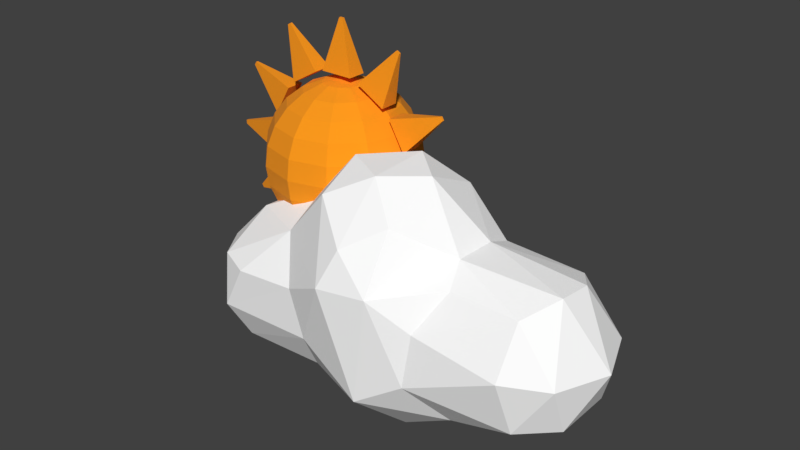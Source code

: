 # Source: cloud.blend  (saved by Blender 3.4.6; exported with 4.5.12 LTS)
import bpy
from mathutils import Matrix  # noqa: F401  (used for matrix-valued properties, if any)

bpy.ops.wm.read_factory_settings(use_empty=True)
scene = bpy.context.scene
scene.name = 'Scene'

# ---- collections
col_collection_1 = bpy.data.collections.new('Collection 1'); scene.collection.children.link(col_collection_1)

# ---- materials (node trees are filled in below, after node groups)
mat_lambert2sg = bpy.data.materials.new('lambert2SG')
mat_lambert2sg.use_transparent_shadow = False
mat_lambert2sg.diffuse_color = (1.0, 0.32, 0.0, 1.0)
mat_cloudmaterial = bpy.data.materials.new('CloudMaterial')
mat_cloudmaterial.alpha_threshold = 0.0
mat_cloudmaterial.use_transparent_shadow = False
mat_cloudmaterial.diffuse_color = (1.0, 1.0, 1.0, 1.0)
mat_cloudmaterial.roughness = 0.5

# ---- material node trees
mat_lambert2sg.use_nodes = True; mat_lambert2sg.node_tree.nodes.clear()
_N = mat_lambert2sg.node_tree.nodes; _L = mat_lambert2sg.node_tree.links
n0 = _N.new('ShaderNodeBsdfPrincipled'); n0.name = 'Principled BSDF'; n0.location = (10, 300)
n0.distribution = 'GGX'
n0.subsurface_method = 'RANDOM_WALK_SKIN'
n0.inputs[0].default_value = (1.0, 0.32, 0.0, 1.0)
n0.inputs[2].default_value = 0.9699
n0.inputs[27].default_value = (0.0, 0.0, 0.0, 1.0)
n0.inputs[28].default_value = 1.0
n1 = _N.new('ShaderNodeOutputMaterial'); n1.name = 'Material Output'; n1.location = (320, 270)
_L.new(n0.outputs[0], n1.inputs[0])
n1.is_active_output = True

# ---- world
world_world = bpy.data.worlds.new('World'); scene.world = world_world
world_world.color = (0.05088, 0.05088, 0.05088)
world_world.use_sun_shadow = False
world_world.sun_shadow_jitter_overblur = 0.0
world_world.cycles.sampling_method = 'MANUAL'

# ---- meshes
me_buffer_0_mesh_0 = bpy.data.meshes.new('buffer-0-mesh-0')
me_buffer_0_mesh_0.from_pydata([(-0.02554, 0.01422, 1.737), (-0.02554, -0.01422, 1.737), (0.02554, -0.01422, 1.737), (-0.02554, 0.01422, 1.737), (0.02554, -0.01422, 1.737), (0.02554, 0.01422, 1.737), (0.2189, -0.1219, 1.073), (-0.2189, -0.1219, 1.073), (-0.2189, 0.1219, 1.073), (0.2189, -0.1219, 1.073), (-0.2189, 0.1219, 1.073), (0.2189, 0.1219, 1.073), (-0.02554, -0.01422, 1.737), (-0.2189, -0.1219, 1.073), (0.2189, -0.1219, 1.073), (-0.02554, -0.01422, 1.737), (0.2189, -0.1219, 1.073), (0.02554, -0.01422, 1.737), (0.02554, -0.01422, 1.737), (0.2189, -0.1219, 1.073), (0.2189, 0.1219, 1.073), (0.02554, -0.01422, 1.737), (0.2189, 0.1219, 1.073), (0.02554, 0.01422, 1.737), (0.02554, 0.01422, 1.737), (0.2189, 0.1219, 1.073), (-0.2189, 0.1219, 1.073), (0.02554, 0.01422, 1.737), (-0.2189, 0.1219, 1.073), (-0.02554, 0.01422, 1.737), (-0.02554, 0.01422, 1.737), (-0.2189, 0.1219, 1.073), (-0.2189, -0.1219, 1.073), (-0.02554, 0.01422, 1.737), (-0.2189, -0.1219, 1.073), (-0.02554, -0.01422, 1.737), (0.433, 0.25, -0.866), (0.2241, 0.1294, -0.9659), (0.1294, 0.2241, -0.9659), (0.433, 0.25, -0.866), (0.1294, 0.2241, -0.9659), (0.25, 0.433, -0.866), (0.25, 0.433, -0.866), (0.1294, 0.2241, -0.9659), (0.0, 0.2588, -0.9659), (0.25, 0.433, -0.866), (0.0, 0.2588, -0.9659), (0.0, 0.5, -0.866), (0.0, 0.5, -0.866), (0.0, 0.2588, -0.9659), (-0.1294, 0.2241, -0.9659), (0.0, 0.5, -0.866), (-0.1294, 0.2241, -0.9659), (-0.25, 0.433, -0.866), (-0.25, 0.433, -0.866), (-0.1294, 0.2241, -0.9659), (-0.2241, 0.1294, -0.9659), (-0.25, 0.433, -0.866), (-0.2241, 0.1294, -0.9659), (-0.433, 0.25, -0.866), (-0.433, 0.25, -0.866), (-0.2241, 0.1294, -0.9659), (-0.2588, 0.0, -0.9659), (-0.433, 0.25, -0.866), (-0.2588, 0.0, -0.9659), (-0.5, 0.0, -0.866), (-0.5, 0.0, -0.866), (-0.2588, 0.0, -0.9659), (-0.2241, -0.1294, -0.9659), (-0.5, 0.0, -0.866), (-0.2241, -0.1294, -0.9659), (-0.433, -0.25, -0.866), (-0.433, -0.25, -0.866), (-0.2241, -0.1294, -0.9659), (-0.1294, -0.2241, -0.9659), (-0.433, -0.25, -0.866), (-0.1294, -0.2241, -0.9659), (-0.25, -0.433, -0.866), (-0.25, -0.433, -0.866), (-0.1294, -0.2241, -0.9659), (0.0, -0.2588, -0.9659), (-0.25, -0.433, -0.866), (0.0, -0.2588, -0.9659), (0.0, -0.5, -0.866), (0.0, -0.5, -0.866), (0.0, -0.2588, -0.9659), (0.1294, -0.2241, -0.9659), (0.0, -0.5, -0.866), (0.1294, -0.2241, -0.9659), (0.25, -0.433, -0.866), (0.25, -0.433, -0.866), (0.1294, -0.2241, -0.9659), (0.2241, -0.1294, -0.9659), (0.25, -0.433, -0.866), (0.2241, -0.1294, -0.9659), (0.433, -0.25, -0.866), (0.433, -0.25, -0.866), (0.2241, -0.1294, -0.9659), (0.2588, 0.0, -0.9659), (0.433, -0.25, -0.866), (0.2588, 0.0, -0.9659), (0.5, 0.0, -0.866), (0.5, 0.0, -0.866), (0.2588, 0.0, -0.9659), (0.2241, 0.1294, -0.9659), (0.5, 0.0, -0.866), (0.2241, 0.1294, -0.9659), (0.433, 0.25, -0.866), (0.6124, 0.3536, -0.7071), (0.433, 0.25, -0.866), (0.25, 0.433, -0.866), (0.6124, 0.3536, -0.7071), (0.25, 0.433, -0.866), (0.3536, 0.6124, -0.7071), (0.3536, 0.6124, -0.7071), (0.25, 0.433, -0.866), (0.0, 0.5, -0.866), (0.3536, 0.6124, -0.7071), (0.0, 0.5, -0.866), (0.0, 0.7071, -0.7071), (0.0, 0.7071, -0.7071), (0.0, 0.5, -0.866), (-0.25, 0.433, -0.866), (0.0, 0.7071, -0.7071), (-0.25, 0.433, -0.866), (-0.3536, 0.6124, -0.7071), (-0.3536, 0.6124, -0.7071), (-0.25, 0.433, -0.866), (-0.433, 0.25, -0.866), (-0.3536, 0.6124, -0.7071), (-0.433, 0.25, -0.866), (-0.6124, 0.3536, -0.7071), (-0.6124, 0.3536, -0.7071), (-0.433, 0.25, -0.866), (-0.5, 0.0, -0.866), (-0.6124, 0.3536, -0.7071), (-0.5, 0.0, -0.866), (-0.7071, 0.0, -0.7071), (-0.7071, 0.0, -0.7071), (-0.5, 0.0, -0.866), (-0.433, -0.25, -0.866), (-0.7071, 0.0, -0.7071), (-0.433, -0.25, -0.866), (-0.6124, -0.3536, -0.7071), (-0.6124, -0.3536, -0.7071), (-0.433, -0.25, -0.866), (-0.25, -0.433, -0.866), (-0.6124, -0.3536, -0.7071), (-0.25, -0.433, -0.866), (-0.3536, -0.6124, -0.7071), (-0.3536, -0.6124, -0.7071), (-0.25, -0.433, -0.866), (0.0, -0.5, -0.866), (-0.3536, -0.6124, -0.7071), (0.0, -0.5, -0.866), (0.0, -0.7071, -0.7071), (0.0, -0.7071, -0.7071), (0.0, -0.5, -0.866), (0.25, -0.433, -0.866), (0.0, -0.7071, -0.7071), (0.25, -0.433, -0.866), (0.3536, -0.6124, -0.7071), (0.3536, -0.6124, -0.7071), (0.25, -0.433, -0.866), (0.433, -0.25, -0.866), (0.3536, -0.6124, -0.7071), (0.433, -0.25, -0.866), (0.6124, -0.3536, -0.7071), (0.6124, -0.3536, -0.7071), (0.433, -0.25, -0.866), (0.5, 0.0, -0.866), (0.6124, -0.3536, -0.7071), (0.5, 0.0, -0.866), (0.7071, 0.0, -0.7071), (0.7071, 0.0, -0.7071), (0.5, 0.0, -0.866), (0.433, 0.25, -0.866), (0.7071, 0.0, -0.7071), (0.433, 0.25, -0.866), (0.6124, 0.3536, -0.7071), (0.75, 0.433, -0.5), (0.6124, 0.3536, -0.7071), (0.3536, 0.6124, -0.7071), (0.75, 0.433, -0.5), (0.3536, 0.6124, -0.7071), (0.433, 0.75, -0.5), (0.433, 0.75, -0.5), (0.3536, 0.6124, -0.7071), (0.0, 0.7071, -0.7071), (0.433, 0.75, -0.5), (0.0, 0.7071, -0.7071), (0.0, 0.866, -0.5), (0.0, 0.866, -0.5), (0.0, 0.7071, -0.7071), (-0.3536, 0.6124, -0.7071), (0.0, 0.866, -0.5), (-0.3536, 0.6124, -0.7071), (-0.433, 0.75, -0.5), (-0.433, 0.75, -0.5), (-0.3536, 0.6124, -0.7071), (-0.6124, 0.3536, -0.7071), (-0.433, 0.75, -0.5), (-0.6124, 0.3536, -0.7071), (-0.75, 0.433, -0.5), (-0.75, 0.433, -0.5), (-0.6124, 0.3536, -0.7071), (-0.7071, 0.0, -0.7071), (-0.75, 0.433, -0.5), (-0.7071, 0.0, -0.7071), (-0.866, 0.0, -0.5), (-0.866, 0.0, -0.5), (-0.7071, 0.0, -0.7071), (-0.6124, -0.3536, -0.7071), (-0.866, 0.0, -0.5), (-0.6124, -0.3536, -0.7071), (-0.75, -0.433, -0.5), (-0.75, -0.433, -0.5), (-0.6124, -0.3536, -0.7071), (-0.3536, -0.6124, -0.7071), (-0.75, -0.433, -0.5), (-0.3536, -0.6124, -0.7071), (-0.433, -0.75, -0.5), (-0.433, -0.75, -0.5), (-0.3536, -0.6124, -0.7071), (0.0, -0.7071, -0.7071), (-0.433, -0.75, -0.5), (0.0, -0.7071, -0.7071), (0.0, -0.866, -0.5), (0.0, -0.866, -0.5), (0.0, -0.7071, -0.7071), (0.3536, -0.6124, -0.7071), (0.0, -0.866, -0.5), (0.3536, -0.6124, -0.7071), (0.433, -0.75, -0.5), (0.433, -0.75, -0.5), (0.3536, -0.6124, -0.7071), (0.6124, -0.3536, -0.7071), (0.433, -0.75, -0.5), (0.6124, -0.3536, -0.7071), (0.75, -0.433, -0.5), (0.75, -0.433, -0.5), (0.6124, -0.3536, -0.7071), (0.7071, 0.0, -0.7071), (0.75, -0.433, -0.5), (0.7071, 0.0, -0.7071), (0.866, 0.0, -0.5), (0.866, 0.0, -0.5), (0.7071, 0.0, -0.7071), (0.6124, 0.3536, -0.7071), (0.866, 0.0, -0.5), (0.6124, 0.3536, -0.7071), (0.75, 0.433, -0.5), (0.8365, 0.483, -0.2588), (0.75, 0.433, -0.5), (0.433, 0.75, -0.5), (0.8365, 0.483, -0.2588), (0.433, 0.75, -0.5), (0.483, 0.8365, -0.2588), (0.483, 0.8365, -0.2588), (0.433, 0.75, -0.5), (0.0, 0.866, -0.5), (0.483, 0.8365, -0.2588), (0.0, 0.866, -0.5), (0.0, 0.9659, -0.2588), (0.0, 0.9659, -0.2588), (0.0, 0.866, -0.5), (-0.433, 0.75, -0.5), (0.0, 0.9659, -0.2588), (-0.433, 0.75, -0.5), (-0.483, 0.8365, -0.2588), (-0.483, 0.8365, -0.2588), (-0.433, 0.75, -0.5), (-0.75, 0.433, -0.5), (-0.483, 0.8365, -0.2588), (-0.75, 0.433, -0.5), (-0.8365, 0.483, -0.2588), (-0.8365, 0.483, -0.2588), (-0.75, 0.433, -0.5), (-0.866, 0.0, -0.5), (-0.8365, 0.483, -0.2588), (-0.866, 0.0, -0.5), (-0.9659, 0.0, -0.2588), (-0.9659, 0.0, -0.2588), (-0.866, 0.0, -0.5), (-0.75, -0.433, -0.5), (-0.9659, 0.0, -0.2588), (-0.75, -0.433, -0.5), (-0.8365, -0.483, -0.2588), (-0.8365, -0.483, -0.2588), (-0.75, -0.433, -0.5), (-0.433, -0.75, -0.5), (-0.8365, -0.483, -0.2588), (-0.433, -0.75, -0.5), (-0.483, -0.8365, -0.2588), (-0.483, -0.8365, -0.2588), (-0.433, -0.75, -0.5), (0.0, -0.866, -0.5), (-0.483, -0.8365, -0.2588), (0.0, -0.866, -0.5), (0.0, -0.9659, -0.2588), (0.0, -0.9659, -0.2588), (0.0, -0.866, -0.5), (0.433, -0.75, -0.5), (0.0, -0.9659, -0.2588), (0.433, -0.75, -0.5), (0.483, -0.8365, -0.2588), (0.483, -0.8365, -0.2588), (0.433, -0.75, -0.5), (0.75, -0.433, -0.5), (0.483, -0.8365, -0.2588), (0.75, -0.433, -0.5), (0.8365, -0.483, -0.2588), (0.8365, -0.483, -0.2588), (0.75, -0.433, -0.5), (0.866, 0.0, -0.5), (0.8365, -0.483, -0.2588), (0.866, 0.0, -0.5), (0.9659, 0.0, -0.2588), (0.9659, 0.0, -0.2588), (0.866, 0.0, -0.5), (0.75, 0.433, -0.5), (0.9659, 0.0, -0.2588), (0.75, 0.433, -0.5), (0.8365, 0.483, -0.2588), (0.866, 0.5, 0.0), (0.8365, 0.483, -0.2588), (0.483, 0.8365, -0.2588), (0.866, 0.5, 0.0), (0.483, 0.8365, -0.2588), (0.5, 0.866, 0.0), (0.5, 0.866, 0.0), (0.483, 0.8365, -0.2588), (0.0, 0.9659, -0.2588), (0.5, 0.866, 0.0), (0.0, 0.9659, -0.2588), (0.0, 1.0, 0.0), (0.0, 1.0, 0.0), (0.0, 0.9659, -0.2588), (-0.483, 0.8365, -0.2588), (0.0, 1.0, 0.0), (-0.483, 0.8365, -0.2588), (-0.5, 0.866, 0.0), (-0.5, 0.866, 0.0), (-0.483, 0.8365, -0.2588), (-0.8365, 0.483, -0.2588), (-0.5, 0.866, 0.0), (-0.8365, 0.483, -0.2588), (-0.866, 0.5, 0.0), (-0.866, 0.5, 0.0), (-0.8365, 0.483, -0.2588), (-0.9659, 0.0, -0.2588), (-0.866, 0.5, 0.0), (-0.9659, 0.0, -0.2588), (-1.0, 0.0, 0.0), (-1.0, 0.0, 0.0), (-0.9659, 0.0, -0.2588), (-0.8365, -0.483, -0.2588), (-1.0, 0.0, 0.0), (-0.8365, -0.483, -0.2588), (-0.866, -0.5, 0.0), (-0.866, -0.5, 0.0), (-0.8365, -0.483, -0.2588), (-0.483, -0.8365, -0.2588), (-0.866, -0.5, 0.0), (-0.483, -0.8365, -0.2588), (-0.5, -0.866, 0.0), (-0.5, -0.866, 0.0), (-0.483, -0.8365, -0.2588), (0.0, -0.9659, -0.2588), (-0.5, -0.866, 0.0), (0.0, -0.9659, -0.2588), (0.0, -1.0, 0.0), (0.0, -1.0, 0.0), (0.0, -0.9659, -0.2588), (0.483, -0.8365, -0.2588), (0.0, -1.0, 0.0), (0.483, -0.8365, -0.2588), (0.5, -0.866, 0.0), (0.5, -0.866, 0.0), (0.483, -0.8365, -0.2588), (0.8365, -0.483, -0.2588), (0.5, -0.866, 0.0), (0.8365, -0.483, -0.2588), (0.866, -0.5, 0.0), (0.866, -0.5, 0.0), (0.8365, -0.483, -0.2588), (0.9659, 0.0, -0.2588), (0.866, -0.5, 0.0), (0.9659, 0.0, -0.2588), (1.0, 0.0, 0.0), (1.0, 0.0, 0.0), (0.9659, 0.0, -0.2588), (0.8365, 0.483, -0.2588), (1.0, 0.0, 0.0), (0.8365, 0.483, -0.2588), (0.866, 0.5, 0.0), (0.8365, 0.483, 0.2588), (0.866, 0.5, 0.0), (0.5, 0.866, 0.0), (0.8365, 0.483, 0.2588), (0.5, 0.866, 0.0), (0.483, 0.8365, 0.2588), (0.483, 0.8365, 0.2588), (0.5, 0.866, 0.0), (0.0, 1.0, 0.0), (0.483, 0.8365, 0.2588), (0.0, 1.0, 0.0), (0.0, 0.9659, 0.2588), (0.0, 0.9659, 0.2588), (0.0, 1.0, 0.0), (-0.5, 0.866, 0.0), (0.0, 0.9659, 0.2588), (-0.5, 0.866, 0.0), (-0.483, 0.8365, 0.2588), (-0.483, 0.8365, 0.2588), (-0.5, 0.866, 0.0), (-0.866, 0.5, 0.0), (-0.483, 0.8365, 0.2588), (-0.866, 0.5, 0.0), (-0.8365, 0.483, 0.2588), (-0.8365, 0.483, 0.2588), (-0.866, 0.5, 0.0), (-1.0, 0.0, 0.0), (-0.8365, 0.483, 0.2588), (-1.0, 0.0, 0.0), (-0.9659, 0.0, 0.2588), (-0.9659, 0.0, 0.2588), (-1.0, 0.0, 0.0), (-0.866, -0.5, 0.0), (-0.9659, 0.0, 0.2588), (-0.866, -0.5, 0.0), (-0.8365, -0.483, 0.2588), (-0.8365, -0.483, 0.2588), (-0.866, -0.5, 0.0), (-0.5, -0.866, 0.0), (-0.8365, -0.483, 0.2588), (-0.5, -0.866, 0.0), (-0.483, -0.8365, 0.2588), (-0.483, -0.8365, 0.2588), (-0.5, -0.866, 0.0), (0.0, -1.0, 0.0), (-0.483, -0.8365, 0.2588), (0.0, -1.0, 0.0), (0.0, -0.9659, 0.2588), (0.0, -0.9659, 0.2588), (0.0, -1.0, 0.0), (0.5, -0.866, 0.0), (0.0, -0.9659, 0.2588), (0.5, -0.866, 0.0), (0.483, -0.8365, 0.2588), (0.483, -0.8365, 0.2588), (0.5, -0.866, 0.0), (0.866, -0.5, 0.0), (0.483, -0.8365, 0.2588), (0.866, -0.5, 0.0), (0.8365, -0.483, 0.2588), (0.8365, -0.483, 0.2588), (0.866, -0.5, 0.0), (1.0, 0.0, 0.0), (0.8365, -0.483, 0.2588), (1.0, 0.0, 0.0), (0.9659, 0.0, 0.2588), (0.9659, 0.0, 0.2588), (1.0, 0.0, 0.0), (0.866, 0.5, 0.0), (0.9659, 0.0, 0.2588), (0.866, 0.5, 0.0), (0.8365, 0.483, 0.2588), (0.75, 0.433, 0.5), (0.8365, 0.483, 0.2588), (0.483, 0.8365, 0.2588), (0.75, 0.433, 0.5), (0.483, 0.8365, 0.2588), (0.433, 0.75, 0.5), (0.433, 0.75, 0.5), (0.483, 0.8365, 0.2588), (0.0, 0.9659, 0.2588), (0.433, 0.75, 0.5), (0.0, 0.9659, 0.2588), (0.0, 0.866, 0.5), (0.0, 0.866, 0.5), (0.0, 0.9659, 0.2588), (-0.483, 0.8365, 0.2588), (0.0, 0.866, 0.5), (-0.483, 0.8365, 0.2588), (-0.433, 0.75, 0.5), (-0.433, 0.75, 0.5), (-0.483, 0.8365, 0.2588), (-0.8365, 0.483, 0.2588), (-0.433, 0.75, 0.5), (-0.8365, 0.483, 0.2588), (-0.75, 0.433, 0.5), (-0.75, 0.433, 0.5), (-0.8365, 0.483, 0.2588), (-0.9659, 0.0, 0.2588), (-0.75, 0.433, 0.5), (-0.9659, 0.0, 0.2588), (-0.866, 0.0, 0.5), (-0.866, 0.0, 0.5), (-0.9659, 0.0, 0.2588), (-0.8365, -0.483, 0.2588), (-0.866, 0.0, 0.5), (-0.8365, -0.483, 0.2588), (-0.75, -0.433, 0.5), (-0.75, -0.433, 0.5), (-0.8365, -0.483, 0.2588), (-0.483, -0.8365, 0.2588), (-0.75, -0.433, 0.5), (-0.483, -0.8365, 0.2588), (-0.433, -0.75, 0.5), (-0.433, -0.75, 0.5), (-0.483, -0.8365, 0.2588), (0.0, -0.9659, 0.2588), (-0.433, -0.75, 0.5), (0.0, -0.9659, 0.2588), (0.0, -0.866, 0.5), (0.0, -0.866, 0.5), (0.0, -0.9659, 0.2588), (0.483, -0.8365, 0.2588), (0.0, -0.866, 0.5), (0.483, -0.8365, 0.2588), (0.433, -0.75, 0.5), (0.433, -0.75, 0.5), (0.483, -0.8365, 0.2588), (0.8365, -0.483, 0.2588), (0.433, -0.75, 0.5), (0.8365, -0.483, 0.2588), (0.75, -0.433, 0.5), (0.75, -0.433, 0.5), (0.8365, -0.483, 0.2588), (0.9659, 0.0, 0.2588), (0.75, -0.433, 0.5), (0.9659, 0.0, 0.2588), (0.866, 0.0, 0.5), (0.866, 0.0, 0.5), (0.9659, 0.0, 0.2588), (0.8365, 0.483, 0.2588), (0.866, 0.0, 0.5), (0.8365, 0.483, 0.2588), (0.75, 0.433, 0.5), (0.6124, 0.3536, 0.7071), (0.75, 0.433, 0.5), (0.433, 0.75, 0.5), (0.6124, 0.3536, 0.7071), (0.433, 0.75, 0.5), (0.3536, 0.6124, 0.7071), (0.3536, 0.6124, 0.7071), (0.433, 0.75, 0.5), (0.0, 0.866, 0.5), (0.3536, 0.6124, 0.7071), (0.0, 0.866, 0.5), (0.0, 0.7071, 0.7071), (0.0, 0.7071, 0.7071), (0.0, 0.866, 0.5), (-0.433, 0.75, 0.5), (0.0, 0.7071, 0.7071), (-0.433, 0.75, 0.5), (-0.3536, 0.6124, 0.7071), (-0.3536, 0.6124, 0.7071), (-0.433, 0.75, 0.5), (-0.75, 0.433, 0.5), (-0.3536, 0.6124, 0.7071), (-0.75, 0.433, 0.5), (-0.6124, 0.3536, 0.7071), (-0.6124, 0.3536, 0.7071), (-0.75, 0.433, 0.5), (-0.866, 0.0, 0.5), (-0.6124, 0.3536, 0.7071), (-0.866, 0.0, 0.5), (-0.7071, 0.0, 0.7071), (-0.7071, 0.0, 0.7071), (-0.866, 0.0, 0.5), (-0.75, -0.433, 0.5), (-0.7071, 0.0, 0.7071), (-0.75, -0.433, 0.5), (-0.6124, -0.3536, 0.7071), (-0.6124, -0.3536, 0.7071), (-0.75, -0.433, 0.5), (-0.433, -0.75, 0.5), (-0.6124, -0.3536, 0.7071), (-0.433, -0.75, 0.5), (-0.3536, -0.6124, 0.7071), (-0.3536, -0.6124, 0.7071), (-0.433, -0.75, 0.5), (0.0, -0.866, 0.5), (-0.3536, -0.6124, 0.7071), (0.0, -0.866, 0.5), (0.0, -0.7071, 0.7071), (0.0, -0.7071, 0.7071), (0.0, -0.866, 0.5), (0.433, -0.75, 0.5), (0.0, -0.7071, 0.7071), (0.433, -0.75, 0.5), (0.3536, -0.6124, 0.7071), (0.3536, -0.6124, 0.7071), (0.433, -0.75, 0.5), (0.75, -0.433, 0.5), (0.3536, -0.6124, 0.7071), (0.75, -0.433, 0.5), (0.6124, -0.3536, 0.7071), (0.6124, -0.3536, 0.7071), (0.75, -0.433, 0.5), (0.866, 0.0, 0.5), (0.6124, -0.3536, 0.7071), (0.866, 0.0, 0.5), (0.7071, 0.0, 0.7071), (0.7071, 0.0, 0.7071), (0.866, 0.0, 0.5), (0.75, 0.433, 0.5), (0.7071, 0.0, 0.7071), (0.75, 0.433, 0.5), (0.6124, 0.3536, 0.7071), (0.433, 0.25, 0.866), (0.6124, 0.3536, 0.7071), (0.3536, 0.6124, 0.7071), (0.433, 0.25, 0.866), (0.3536, 0.6124, 0.7071), (0.25, 0.433, 0.866), (0.25, 0.433, 0.866), (0.3536, 0.6124, 0.7071), (0.0, 0.7071, 0.7071), (0.25, 0.433, 0.866), (0.0, 0.7071, 0.7071), (0.0, 0.5, 0.866), (0.0, 0.5, 0.866), (0.0, 0.7071, 0.7071), (-0.3536, 0.6124, 0.7071), (0.0, 0.5, 0.866), (-0.3536, 0.6124, 0.7071), (-0.25, 0.433, 0.866), (-0.25, 0.433, 0.866), (-0.3536, 0.6124, 0.7071), (-0.6124, 0.3536, 0.7071), (-0.25, 0.433, 0.866), (-0.6124, 0.3536, 0.7071), (-0.433, 0.25, 0.866), (-0.433, 0.25, 0.866), (-0.6124, 0.3536, 0.7071), (-0.7071, 0.0, 0.7071), (-0.433, 0.25, 0.866), (-0.7071, 0.0, 0.7071), (-0.5, 0.0, 0.866), (-0.5, 0.0, 0.866), (-0.7071, 0.0, 0.7071), (-0.6124, -0.3536, 0.7071), (-0.5, 0.0, 0.866), (-0.6124, -0.3536, 0.7071), (-0.433, -0.25, 0.866), (-0.433, -0.25, 0.866), (-0.6124, -0.3536, 0.7071), (-0.3536, -0.6124, 0.7071), (-0.433, -0.25, 0.866), (-0.3536, -0.6124, 0.7071), (-0.25, -0.433, 0.866), (-0.25, -0.433, 0.866), (-0.3536, -0.6124, 0.7071), (0.0, -0.7071, 0.7071), (-0.25, -0.433, 0.866), (0.0, -0.7071, 0.7071), (0.0, -0.5, 0.866), (0.0, -0.5, 0.866), (0.0, -0.7071, 0.7071), (0.3536, -0.6124, 0.7071), (0.0, -0.5, 0.866), (0.3536, -0.6124, 0.7071), (0.25, -0.433, 0.866), (0.25, -0.433, 0.866), (0.3536, -0.6124, 0.7071), (0.6124, -0.3536, 0.7071), (0.25, -0.433, 0.866), (0.6124, -0.3536, 0.7071), (0.433, -0.25, 0.866), (0.433, -0.25, 0.866), (0.6124, -0.3536, 0.7071), (0.7071, 0.0, 0.7071), (0.433, -0.25, 0.866), (0.7071, 0.0, 0.7071), (0.5, 0.0, 0.866), (0.5, 0.0, 0.866), (0.7071, 0.0, 0.7071), (0.6124, 0.3536, 0.7071), (0.5, 0.0, 0.866), (0.6124, 0.3536, 0.7071), (0.433, 0.25, 0.866), (0.2241, 0.1294, 0.9659), (0.433, 0.25, 0.866), (0.25, 0.433, 0.866), (0.2241, 0.1294, 0.9659), (0.25, 0.433, 0.866), (0.1294, 0.2241, 0.9659), (0.1294, 0.2241, 0.9659), (0.25, 0.433, 0.866), (0.0, 0.5, 0.866), (0.1294, 0.2241, 0.9659), (0.0, 0.5, 0.866), (0.0, 0.2588, 0.9659), (0.0, 0.2588, 0.9659), (0.0, 0.5, 0.866), (-0.25, 0.433, 0.866), (0.0, 0.2588, 0.9659), (-0.25, 0.433, 0.866), (-0.1294, 0.2241, 0.9659), (-0.1294, 0.2241, 0.9659), (-0.25, 0.433, 0.866), (-0.433, 0.25, 0.866), (-0.1294, 0.2241, 0.9659), (-0.433, 0.25, 0.866), (-0.2241, 0.1294, 0.9659), (-0.2241, 0.1294, 0.9659), (-0.433, 0.25, 0.866), (-0.5, 0.0, 0.866), (-0.2241, 0.1294, 0.9659), (-0.5, 0.0, 0.866), (-0.2588, 0.0, 0.9659), (-0.2588, 0.0, 0.9659), (-0.5, 0.0, 0.866), (-0.433, -0.25, 0.866), (-0.2588, 0.0, 0.9659), (-0.433, -0.25, 0.866), (-0.2241, -0.1294, 0.9659), (-0.2241, -0.1294, 0.9659), (-0.433, -0.25, 0.866), (-0.25, -0.433, 0.866), (-0.2241, -0.1294, 0.9659), (-0.25, -0.433, 0.866), (-0.1294, -0.2241, 0.9659), (-0.1294, -0.2241, 0.9659), (-0.25, -0.433, 0.866), (0.0, -0.5, 0.866), (-0.1294, -0.2241, 0.9659), (0.0, -0.5, 0.866), (0.0, -0.2588, 0.9659), (0.0, -0.2588, 0.9659), (0.0, -0.5, 0.866), (0.25, -0.433, 0.866), (0.0, -0.2588, 0.9659), (0.25, -0.433, 0.866), (0.1294, -0.2241, 0.9659), (0.1294, -0.2241, 0.9659), (0.25, -0.433, 0.866), (0.433, -0.25, 0.866), (0.1294, -0.2241, 0.9659), (0.433, -0.25, 0.866), (0.2241, -0.1294, 0.9659), (0.2241, -0.1294, 0.9659), (0.433, -0.25, 0.866), (0.5, 0.0, 0.866), (0.2241, -0.1294, 0.9659), (0.5, 0.0, 0.866), (0.2588, 0.0, 0.9659), (0.2588, 0.0, 0.9659), (0.5, 0.0, 0.866), (0.433, 0.25, 0.866), (0.2588, 0.0, 0.9659), (0.433, 0.25, 0.866), (0.2241, 0.1294, 0.9659), (0.1294, 0.2241, -0.9659), (0.2241, 0.1294, -0.9659), (0.0, 0.0, -1.0), (0.0, 0.2588, -0.9659), (0.1294, 0.2241, -0.9659), (0.0, 0.0, -1.0), (-0.1294, 0.2241, -0.9659), (0.0, 0.2588, -0.9659), (0.0, 0.0, -1.0), (-0.2241, 0.1294, -0.9659), (-0.1294, 0.2241, -0.9659), (0.0, 0.0, -1.0), (-0.2588, 0.0, -0.9659), (-0.2241, 0.1294, -0.9659), (0.0, 0.0, -1.0), (-0.2241, -0.1294, -0.9659), (-0.2588, 0.0, -0.9659), (0.0, 0.0, -1.0), (-0.1294, -0.2241, -0.9659), (-0.2241, -0.1294, -0.9659), (0.0, 0.0, -1.0), (0.0, -0.2588, -0.9659), (-0.1294, -0.2241, -0.9659), (0.0, 0.0, -1.0), (0.1294, -0.2241, -0.9659), (0.0, -0.2588, -0.9659), (0.0, 0.0, -1.0), (0.2241, -0.1294, -0.9659), (0.1294, -0.2241, -0.9659), (0.0, 0.0, -1.0), (0.2588, 0.0, -0.9659), (0.2241, -0.1294, -0.9659), (0.0, 0.0, -1.0), (0.2241, 0.1294, -0.9659), (0.2588, 0.0, -0.9659), (0.0, 0.0, -1.0), (0.2241, 0.1294, 0.9659), (0.1294, 0.2241, 0.9659), (0.0, 0.0, 1.0), (0.1294, 0.2241, 0.9659), (0.0, 0.2588, 0.9659), (0.0, 0.0, 1.0), (0.0, 0.2588, 0.9659), (-0.1294, 0.2241, 0.9659), (0.0, 0.0, 1.0), (-0.1294, 0.2241, 0.9659), (-0.2241, 0.1294, 0.9659), (0.0, 0.0, 1.0), (-0.2241, 0.1294, 0.9659), (-0.2588, 0.0, 0.9659), (0.0, 0.0, 1.0), (-0.2588, 0.0, 0.9659), (-0.2241, -0.1294, 0.9659), (0.0, 0.0, 1.0), (-0.2241, -0.1294, 0.9659), (-0.1294, -0.2241, 0.9659), (0.0, 0.0, 1.0), (-0.1294, -0.2241, 0.9659), (0.0, -0.2588, 0.9659), (0.0, 0.0, 1.0), (0.0, -0.2588, 0.9659), (0.1294, -0.2241, 0.9659), (0.0, 0.0, 1.0), (0.1294, -0.2241, 0.9659), (0.2241, -0.1294, 0.9659), (0.0, 0.0, 1.0), (0.2241, -0.1294, 0.9659), (0.2588, 0.0, 0.9659), (0.0, 0.0, 1.0), (0.2588, 0.0, 0.9659), (0.2241, 0.1294, 0.9659), (0.0, 0.0, 1.0), (-0.8795, 0.01422, 1.485), (-0.8795, -0.01422, 1.485), (-0.8353, -0.01422, 1.511), (-0.8795, 0.01422, 1.485), (-0.8353, -0.01422, 1.511), (-0.8353, 0.01422, 1.511), (-0.3357, -0.1219, 1.032), (-0.7149, -0.1219, 0.8133), (-0.7149, 0.1219, 0.8133), (-0.3357, -0.1219, 1.032), (-0.7149, 0.1219, 0.8133), (-0.3357, 0.1219, 1.032), (-0.8795, -0.01422, 1.485), (-0.7149, -0.1219, 0.8133), (-0.3357, -0.1219, 1.032), (-0.8795, -0.01422, 1.485), (-0.3357, -0.1219, 1.032), (-0.8353, -0.01422, 1.511), (-0.8353, -0.01422, 1.511), (-0.3357, -0.1219, 1.032), (-0.3357, 0.1219, 1.032), (-0.8353, -0.01422, 1.511), (-0.3357, 0.1219, 1.032), (-0.8353, 0.01422, 1.511), (-0.8353, 0.01422, 1.511), (-0.3357, 0.1219, 1.032), (-0.7149, 0.1219, 0.8133), (-0.8353, 0.01422, 1.511), (-0.7149, 0.1219, 0.8133), (-0.8795, 0.01422, 1.485), (-0.8795, 0.01422, 1.485), (-0.7149, 0.1219, 0.8133), (-0.7149, -0.1219, 0.8133), (-0.8795, 0.01422, 1.485), (-0.7149, -0.1219, 0.8133), (-0.8795, -0.01422, 1.485), (1.485, -0.01422, 0.8795), (1.511, -0.01422, 0.8353), (1.511, 0.01422, 0.8353), (1.485, -0.01422, 0.8795), (1.511, 0.01422, 0.8353), (1.485, 0.01422, 0.8795), (1.032, 0.1219, 0.3357), (1.032, -0.1219, 0.3357), (0.8133, -0.1219, 0.7149), (1.032, 0.1219, 0.3357), (0.8133, -0.1219, 0.7149), (0.8133, 0.1219, 0.7149), (0.8133, -0.1219, 0.7149), (1.032, -0.1219, 0.3357), (1.511, -0.01422, 0.8353), (0.8133, -0.1219, 0.7149), (1.511, -0.01422, 0.8353), (1.485, -0.01422, 0.8795), (0.8133, 0.1219, 0.7149), (0.8133, -0.1219, 0.7149), (1.485, -0.01422, 0.8795), (0.8133, 0.1219, 0.7149), (1.485, -0.01422, 0.8795), (1.485, 0.01422, 0.8795), (1.032, 0.1219, 0.3357), (0.8133, 0.1219, 0.7149), (1.485, 0.01422, 0.8795), (1.032, 0.1219, 0.3357), (1.485, 0.01422, 0.8795), (1.511, 0.01422, 0.8353), (1.032, -0.1219, 0.3357), (1.032, 0.1219, 0.3357), (1.511, 0.01422, 0.8353), (1.032, -0.1219, 0.3357), (1.511, 0.01422, 0.8353), (1.511, -0.01422, 0.8353), (1.737, -0.01422, 0.02554), (1.737, -0.01422, -0.02554), (1.737, 0.01422, -0.02554), (1.737, -0.01422, 0.02554), (1.737, 0.01422, -0.02554), (1.737, 0.01422, 0.02554), (1.073, 0.1219, -0.2189), (1.073, -0.1219, -0.2189), (1.073, -0.1219, 0.2189), (1.073, 0.1219, -0.2189), (1.073, -0.1219, 0.2189), (1.073, 0.1219, 0.2189), (1.073, -0.1219, 0.2189), (1.073, -0.1219, -0.2189), (1.737, -0.01422, -0.02554), (1.073, -0.1219, 0.2189), (1.737, -0.01422, -0.02554), (1.737, -0.01422, 0.02554), (1.073, 0.1219, 0.2189), (1.073, -0.1219, 0.2189), (1.737, -0.01422, 0.02554), (1.073, 0.1219, 0.2189), (1.737, -0.01422, 0.02554), (1.737, 0.01422, 0.02554), (1.073, 0.1219, -0.2189), (1.073, 0.1219, 0.2189), (1.737, 0.01422, 0.02554), (1.073, 0.1219, -0.2189), (1.737, 0.01422, 0.02554), (1.737, 0.01422, -0.02554), (1.073, -0.1219, -0.2189), (1.073, 0.1219, -0.2189), (1.737, 0.01422, -0.02554), (1.073, -0.1219, -0.2189), (1.737, 0.01422, -0.02554), (1.737, -0.01422, -0.02554), (1.511, -0.01422, -0.8353), (1.485, -0.01422, -0.8795), (1.485, 0.01422, -0.8795), (1.511, -0.01422, -0.8353), (1.485, 0.01422, -0.8795), (1.511, 0.01422, -0.8353), (0.8133, 0.1219, -0.7149), (0.8133, -0.1219, -0.7149), (1.032, -0.1219, -0.3357), (0.8133, 0.1219, -0.7149), (1.032, -0.1219, -0.3357), (1.032, 0.1219, -0.3357), (1.032, -0.1219, -0.3357), (0.8133, -0.1219, -0.7149), (1.485, -0.01422, -0.8795), (1.032, -0.1219, -0.3357), (1.485, -0.01422, -0.8795), (1.511, -0.01422, -0.8353), (1.032, 0.1219, -0.3357), (1.032, -0.1219, -0.3357), (1.511, -0.01422, -0.8353), (1.032, 0.1219, -0.3357), (1.511, -0.01422, -0.8353), (1.511, 0.01422, -0.8353), (0.8133, 0.1219, -0.7149), (1.032, 0.1219, -0.3357), (1.511, 0.01422, -0.8353), (0.8133, 0.1219, -0.7149), (1.511, 0.01422, -0.8353), (1.485, 0.01422, -0.8795), (0.8133, -0.1219, -0.7149), (0.8133, 0.1219, -0.7149), (1.485, 0.01422, -0.8795), (0.8133, -0.1219, -0.7149), (1.485, 0.01422, -0.8795), (1.485, -0.01422, -0.8795), (0.8795, -0.01422, -1.485), (0.8353, -0.01422, -1.511), (0.8353, 0.01422, -1.511), (0.8795, -0.01422, -1.485), (0.8353, 0.01422, -1.511), (0.8795, 0.01422, -1.485), (0.3357, 0.1219, -1.032), (0.3357, -0.1219, -1.032), (0.7149, -0.1219, -0.8133), (0.3357, 0.1219, -1.032), (0.7149, -0.1219, -0.8133), (0.7149, 0.1219, -0.8133), (0.7149, -0.1219, -0.8133), (0.3357, -0.1219, -1.032), (0.8353, -0.01422, -1.511), (0.7149, -0.1219, -0.8133), (0.8353, -0.01422, -1.511), (0.8795, -0.01422, -1.485), (0.7149, 0.1219, -0.8133), (0.7149, -0.1219, -0.8133), (0.8795, -0.01422, -1.485), (0.7149, 0.1219, -0.8133), (0.8795, -0.01422, -1.485), (0.8795, 0.01422, -1.485), (0.3357, 0.1219, -1.032), (0.7149, 0.1219, -0.8133), (0.8795, 0.01422, -1.485), (0.3357, 0.1219, -1.032), (0.8795, 0.01422, -1.485), (0.8353, 0.01422, -1.511), (0.3357, -0.1219, -1.032), (0.3357, 0.1219, -1.032), (0.8353, 0.01422, -1.511), (0.3357, -0.1219, -1.032), (0.8353, 0.01422, -1.511), (0.8353, -0.01422, -1.511), (0.8353, -0.01422, 1.511), (0.8795, -0.01422, 1.485), (0.8795, 0.01422, 1.485), (0.8353, -0.01422, 1.511), (0.8795, 0.01422, 1.485), (0.8353, 0.01422, 1.511), (0.7149, 0.1219, 0.8133), (0.7149, -0.1219, 0.8133), (0.3357, -0.1219, 1.032), (0.7149, 0.1219, 0.8133), (0.3357, -0.1219, 1.032), (0.3357, 0.1219, 1.032), (0.3357, -0.1219, 1.032), (0.7149, -0.1219, 0.8133), (0.8795, -0.01422, 1.485), (0.3357, -0.1219, 1.032), (0.8795, -0.01422, 1.485), (0.8353, -0.01422, 1.511), (0.3357, 0.1219, 1.032), (0.3357, -0.1219, 1.032), (0.8353, -0.01422, 1.511), (0.3357, 0.1219, 1.032), (0.8353, -0.01422, 1.511), (0.8353, 0.01422, 1.511), (0.7149, 0.1219, 0.8133), (0.3357, 0.1219, 1.032), (0.8353, 0.01422, 1.511), (0.7149, 0.1219, 0.8133), (0.8353, 0.01422, 1.511), (0.8795, 0.01422, 1.485), (0.7149, -0.1219, 0.8133), (0.7149, 0.1219, 0.8133), (0.8795, 0.01422, 1.485), (0.7149, -0.1219, 0.8133), (0.8795, 0.01422, 1.485), (0.8795, -0.01422, 1.485), (0.02554, 0.01422, -1.737), (0.02554, -0.01422, -1.737), (-0.02554, -0.01422, -1.737), (0.02554, 0.01422, -1.737), (-0.02554, -0.01422, -1.737), (-0.02554, 0.01422, -1.737), (-0.2189, -0.1219, -1.073), (0.2189, -0.1219, -1.073), (0.2189, 0.1219, -1.073), (-0.2189, -0.1219, -1.073), (0.2189, 0.1219, -1.073), (-0.2189, 0.1219, -1.073), (0.02554, -0.01422, -1.737), (0.2189, -0.1219, -1.073), (-0.2189, -0.1219, -1.073), (0.02554, -0.01422, -1.737), (-0.2189, -0.1219, -1.073), (-0.02554, -0.01422, -1.737), (-0.02554, -0.01422, -1.737), (-0.2189, -0.1219, -1.073), (-0.2189, 0.1219, -1.073), (-0.02554, -0.01422, -1.737), (-0.2189, 0.1219, -1.073), (-0.02554, 0.01422, -1.737), (-0.02554, 0.01422, -1.737), (-0.2189, 0.1219, -1.073), (0.2189, 0.1219, -1.073), (-0.02554, 0.01422, -1.737), (0.2189, 0.1219, -1.073), (0.02554, 0.01422, -1.737), (0.02554, 0.01422, -1.737), (0.2189, 0.1219, -1.073), (0.2189, -0.1219, -1.073), (0.02554, 0.01422, -1.737), (0.2189, -0.1219, -1.073), (0.02554, -0.01422, -1.737), (-0.8353, 0.01422, -1.511), (-0.8353, -0.01422, -1.511), (-0.8795, -0.01422, -1.485), (-0.8353, 0.01422, -1.511), (-0.8795, -0.01422, -1.485), (-0.8795, 0.01422, -1.485), (-0.7149, -0.1219, -0.8133), (-0.3357, -0.1219, -1.032), (-0.3357, 0.1219, -1.032), (-0.7149, -0.1219, -0.8133), (-0.3357, 0.1219, -1.032), (-0.7149, 0.1219, -0.8133), (-0.8353, -0.01422, -1.511), (-0.3357, -0.1219, -1.032), (-0.7149, -0.1219, -0.8133), (-0.8353, -0.01422, -1.511), (-0.7149, -0.1219, -0.8133), (-0.8795, -0.01422, -1.485), (-0.8795, -0.01422, -1.485), (-0.7149, -0.1219, -0.8133), (-0.7149, 0.1219, -0.8133), (-0.8795, -0.01422, -1.485), (-0.7149, 0.1219, -0.8133), (-0.8795, 0.01422, -1.485), (-0.8795, 0.01422, -1.485), (-0.7149, 0.1219, -0.8133), (-0.3357, 0.1219, -1.032), (-0.8795, 0.01422, -1.485), (-0.3357, 0.1219, -1.032), (-0.8353, 0.01422, -1.511), (-0.8353, 0.01422, -1.511), (-0.3357, 0.1219, -1.032), (-0.3357, -0.1219, -1.032), (-0.8353, 0.01422, -1.511), (-0.3357, -0.1219, -1.032), (-0.8353, -0.01422, -1.511), (-1.485, 0.01422, -0.8795), (-1.485, -0.01422, -0.8795), (-1.511, -0.01422, -0.8353), (-1.485, 0.01422, -0.8795), (-1.511, -0.01422, -0.8353), (-1.511, 0.01422, -0.8353), (-1.032, -0.1219, -0.3357), (-0.8133, -0.1219, -0.7149), (-0.8133, 0.1219, -0.7149), (-1.032, -0.1219, -0.3357), (-0.8133, 0.1219, -0.7149), (-1.032, 0.1219, -0.3357), (-1.485, -0.01422, -0.8795), (-0.8133, -0.1219, -0.7149), (-1.032, -0.1219, -0.3357), (-1.485, -0.01422, -0.8795), (-1.032, -0.1219, -0.3357), (-1.511, -0.01422, -0.8353), (-1.511, -0.01422, -0.8353), (-1.032, -0.1219, -0.3357), (-1.032, 0.1219, -0.3357), (-1.511, -0.01422, -0.8353), (-1.032, 0.1219, -0.3357), (-1.511, 0.01422, -0.8353), (-1.511, 0.01422, -0.8353), (-1.032, 0.1219, -0.3357), (-0.8133, 0.1219, -0.7149), (-1.511, 0.01422, -0.8353), (-0.8133, 0.1219, -0.7149), (-1.485, 0.01422, -0.8795), (-1.485, 0.01422, -0.8795), (-0.8133, 0.1219, -0.7149), (-0.8133, -0.1219, -0.7149), (-1.485, 0.01422, -0.8795), (-0.8133, -0.1219, -0.7149), (-1.485, -0.01422, -0.8795), (-1.737, 0.01422, -0.02554), (-1.737, -0.01422, -0.02554), (-1.737, -0.01422, 0.02554), (-1.737, 0.01422, -0.02554), (-1.737, -0.01422, 0.02554), (-1.737, 0.01422, 0.02554), (-1.073, -0.1219, 0.2189), (-1.073, -0.1219, -0.2189), (-1.073, 0.1219, -0.2189), (-1.073, -0.1219, 0.2189), (-1.073, 0.1219, -0.2189), (-1.073, 0.1219, 0.2189), (-1.737, -0.01422, -0.02554), (-1.073, -0.1219, -0.2189), (-1.073, -0.1219, 0.2189), (-1.737, -0.01422, -0.02554), (-1.073, -0.1219, 0.2189), (-1.737, -0.01422, 0.02554), (-1.737, -0.01422, 0.02554), (-1.073, -0.1219, 0.2189), (-1.073, 0.1219, 0.2189), (-1.737, -0.01422, 0.02554), (-1.073, 0.1219, 0.2189), (-1.737, 0.01422, 0.02554), (-1.737, 0.01422, 0.02554), (-1.073, 0.1219, 0.2189), (-1.073, 0.1219, -0.2189), (-1.737, 0.01422, 0.02554), (-1.073, 0.1219, -0.2189), (-1.737, 0.01422, -0.02554), (-1.737, 0.01422, -0.02554), (-1.073, 0.1219, -0.2189), (-1.073, -0.1219, -0.2189), (-1.737, 0.01422, -0.02554), (-1.073, -0.1219, -0.2189), (-1.737, -0.01422, -0.02554), (-1.511, 0.01422, 0.8353), (-1.511, -0.01422, 0.8353), (-1.485, -0.01422, 0.8795), (-1.511, 0.01422, 0.8353), (-1.485, -0.01422, 0.8795), (-1.485, 0.01422, 0.8795), (-0.8133, -0.1219, 0.7149), (-1.032, -0.1219, 0.3357), (-1.032, 0.1219, 0.3357), (-0.8133, -0.1219, 0.7149), (-1.032, 0.1219, 0.3357), (-0.8133, 0.1219, 0.7149), (-1.511, -0.01422, 0.8353), (-1.032, -0.1219, 0.3357), (-0.8133, -0.1219, 0.7149), (-1.511, -0.01422, 0.8353), (-0.8133, -0.1219, 0.7149), (-1.485, -0.01422, 0.8795), (-1.485, -0.01422, 0.8795), (-0.8133, -0.1219, 0.7149), (-0.8133, 0.1219, 0.7149), (-1.485, -0.01422, 0.8795), (-0.8133, 0.1219, 0.7149), (-1.485, 0.01422, 0.8795), (-1.485, 0.01422, 0.8795), (-0.8133, 0.1219, 0.7149), (-1.032, 0.1219, 0.3357), (-1.485, 0.01422, 0.8795), (-1.032, 0.1219, 0.3357), (-1.511, 0.01422, 0.8353), (-1.511, 0.01422, 0.8353), (-1.032, 0.1219, 0.3357), (-1.032, -0.1219, 0.3357), (-1.511, 0.01422, 0.8353), (-1.032, -0.1219, 0.3357), (-1.511, -0.01422, 0.8353)], [], [(0, 1, 2), (3, 4, 5), (6, 7, 8), (9, 10, 11), (12, 13, 14), (15, 16, 17), (18, 19, 20), (21, 22, 23), (24, 25, 26), (27, 28, 29), (30, 31, 32), (33, 34, 35), (36, 37, 38), (39, 40, 41), (42, 43, 44), (45, 46, 47), (48, 49, 50), (51, 52, 53), (54, 55, 56), (57, 58, 59), (60, 61, 62), (63, 64, 65), (66, 67, 68), (69, 70, 71), (72, 73, 74), (75, 76, 77), (78, 79, 80), (81, 82, 83), (84, 85, 86), (87, 88, 89), (90, 91, 92), (93, 94, 95), (96, 97, 98), (99, 100, 101), (102, 103, 104), (105, 106, 107), (108, 109, 110), (111, 112, 113), (114, 115, 116), (117, 118, 119), (120, 121, 122), (123, 124, 125), (126, 127, 128), (129, 130, 131), (132, 133, 134), (135, 136, 137), (138, 139, 140), (141, 142, 143), (144, 145, 146), (147, 148, 149), (150, 151, 152), (153, 154, 155), (156, 157, 158), (159, 160, 161), (162, 163, 164), (165, 166, 167), (168, 169, 170), (171, 172, 173), (174, 175, 176), (177, 178, 179), (180, 181, 182), (183, 184, 185), (186, 187, 188), (189, 190, 191), (192, 193, 194), (195, 196, 197), (198, 199, 200), (201, 202, 203), (204, 205, 206), (207, 208, 209), (210, 211, 212), (213, 214, 215), (216, 217, 218), (219, 220, 221), (222, 223, 224), (225, 226, 227), (228, 229, 230), (231, 232, 233), (234, 235, 236), (237, 238, 239), (240, 241, 242), (243, 244, 245), (246, 247, 248), (249, 250, 251), (252, 253, 254), (255, 256, 257), (258, 259, 260), (261, 262, 263), (264, 265, 266), (267, 268, 269), (270, 271, 272), (273, 274, 275), (276, 277, 278), (279, 280, 281), (282, 283, 284), (285, 286, 287), (288, 289, 290), (291, 292, 293), (294, 295, 296), (297, 298, 299), (300, 301, 302), (303, 304, 305), (306, 307, 308), (309, 310, 311), (312, 313, 314), (315, 316, 317), (318, 319, 320), (321, 322, 323), (324, 325, 326), (327, 328, 329), (330, 331, 332), (333, 334, 335), (336, 337, 338), (339, 340, 341), (342, 343, 344), (345, 346, 347), (348, 349, 350), (351, 352, 353), (354, 355, 356), (357, 358, 359), (360, 361, 362), (363, 364, 365), (366, 367, 368), (369, 370, 371), (372, 373, 374), (375, 376, 377), (378, 379, 380), (381, 382, 383), (384, 385, 386), (387, 388, 389), (390, 391, 392), (393, 394, 395), (396, 397, 398), (399, 400, 401), (402, 403, 404), (405, 406, 407), (408, 409, 410), (411, 412, 413), (414, 415, 416), (417, 418, 419), (420, 421, 422), (423, 424, 425), (426, 427, 428), (429, 430, 431), (432, 433, 434), (435, 436, 437), (438, 439, 440), (441, 442, 443), (444, 445, 446), (447, 448, 449), (450, 451, 452), (453, 454, 455), (456, 457, 458), (459, 460, 461), (462, 463, 464), (465, 466, 467), (468, 469, 470), (471, 472, 473), (474, 475, 476), (477, 478, 479), (480, 481, 482), (483, 484, 485), (486, 487, 488), (489, 490, 491), (492, 493, 494), (495, 496, 497), (498, 499, 500), (501, 502, 503), (504, 505, 506), (507, 508, 509), (510, 511, 512), (513, 514, 515), (516, 517, 518), (519, 520, 521), (522, 523, 524), (525, 526, 527), (528, 529, 530), (531, 532, 533), (534, 535, 536), (537, 538, 539), (540, 541, 542), (543, 544, 545), (546, 547, 548), (549, 550, 551), (552, 553, 554), (555, 556, 557), (558, 559, 560), (561, 562, 563), (564, 565, 566), (567, 568, 569), (570, 571, 572), (573, 574, 575), (576, 577, 578), (579, 580, 581), (582, 583, 584), (585, 586, 587), (588, 589, 590), (591, 592, 593), (594, 595, 596), (597, 598, 599), (600, 601, 602), (603, 604, 605), (606, 607, 608), (609, 610, 611), (612, 613, 614), (615, 616, 617), (618, 619, 620), (621, 622, 623), (624, 625, 626), (627, 628, 629), (630, 631, 632), (633, 634, 635), (636, 637, 638), (639, 640, 641), (642, 643, 644), (645, 646, 647), (648, 649, 650), (651, 652, 653), (654, 655, 656), (657, 658, 659), (660, 661, 662), (663, 664, 665), (666, 667, 668), (669, 670, 671), (672, 673, 674), (675, 676, 677), (678, 679, 680), (681, 682, 683), (684, 685, 686), (687, 688, 689), (690, 691, 692), (693, 694, 695), (696, 697, 698), (699, 700, 701), (702, 703, 704), (705, 706, 707), (708, 709, 710), (711, 712, 713), (714, 715, 716), (717, 718, 719), (720, 721, 722), (723, 724, 725), (726, 727, 728), (729, 730, 731), (732, 733, 734), (735, 736, 737), (738, 739, 740), (741, 742, 743), (744, 745, 746), (747, 748, 749), (750, 751, 752), (753, 754, 755), (756, 757, 758), (759, 760, 761), (762, 763, 764), (765, 766, 767), (768, 769, 770), (771, 772, 773), (774, 775, 776), (777, 778, 779), (780, 781, 782), (783, 784, 785), (786, 787, 788), (789, 790, 791), (792, 793, 794), (795, 796, 797), (798, 799, 800), (801, 802, 803), (804, 805, 806), (807, 808, 809), (810, 811, 812), (813, 814, 815), (816, 817, 818), (819, 820, 821), (822, 823, 824), (825, 826, 827), (828, 829, 830), (831, 832, 833), (834, 835, 836), (837, 838, 839), (840, 841, 842), (843, 844, 845), (846, 847, 848), (849, 850, 851), (852, 853, 854), (855, 856, 857), (858, 859, 860), (861, 862, 863), (864, 865, 866), (867, 868, 869), (870, 871, 872), (873, 874, 875), (876, 877, 878), (879, 880, 881), (882, 883, 884), (885, 886, 887), (888, 889, 890), (891, 892, 893), (894, 895, 896), (897, 898, 899), (900, 901, 902), (903, 904, 905), (906, 907, 908), (909, 910, 911), (912, 913, 914), (915, 916, 917), (918, 919, 920), (921, 922, 923), (924, 925, 926), (927, 928, 929), (930, 931, 932), (933, 934, 935), (936, 937, 938), (939, 940, 941), (942, 943, 944), (945, 946, 947), (948, 949, 950), (951, 952, 953), (954, 955, 956), (957, 958, 959), (960, 961, 962), (963, 964, 965), (966, 967, 968), (969, 970, 971), (972, 973, 974), (975, 976, 977), (978, 979, 980), (981, 982, 983), (984, 985, 986), (987, 988, 989), (990, 991, 992), (993, 994, 995), (996, 997, 998), (999, 1000, 1001), (1002, 1003, 1004), (1005, 1006, 1007), (1008, 1009, 1010), (1011, 1012, 1013), (1014, 1015, 1016), (1017, 1018, 1019), (1020, 1021, 1022), (1023, 1024, 1025), (1026, 1027, 1028), (1029, 1030, 1031), (1032, 1033, 1034), (1035, 1036, 1037), (1038, 1039, 1040), (1041, 1042, 1043), (1044, 1045, 1046), (1047, 1048, 1049), (1050, 1051, 1052), (1053, 1054, 1055), (1056, 1057, 1058), (1059, 1060, 1061), (1062, 1063, 1064), (1065, 1066, 1067), (1068, 1069, 1070), (1071, 1072, 1073), (1074, 1075, 1076), (1077, 1078, 1079), (1080, 1081, 1082), (1083, 1084, 1085), (1086, 1087, 1088), (1089, 1090, 1091), (1092, 1093, 1094), (1095, 1096, 1097), (1098, 1099, 1100), (1101, 1102, 1103), (1104, 1105, 1106), (1107, 1108, 1109), (1110, 1111, 1112), (1113, 1114, 1115), (1116, 1117, 1118), (1119, 1120, 1121), (1122, 1123, 1124), (1125, 1126, 1127), (1128, 1129, 1130), (1131, 1132, 1133), (1134, 1135, 1136), (1137, 1138, 1139), (1140, 1141, 1142), (1143, 1144, 1145), (1146, 1147, 1148), (1149, 1150, 1151), (1152, 1153, 1154), (1155, 1156, 1157), (1158, 1159, 1160), (1161, 1162, 1163), (1164, 1165, 1166), (1167, 1168, 1169), (1170, 1171, 1172), (1173, 1174, 1175), (1176, 1177, 1178), (1179, 1180, 1181), (1182, 1183, 1184), (1185, 1186, 1187), (1188, 1189, 1190), (1191, 1192, 1193), (1194, 1195, 1196), (1197, 1198, 1199), (1200, 1201, 1202), (1203, 1204, 1205), (1206, 1207, 1208), (1209, 1210, 1211), (1212, 1213, 1214), (1215, 1216, 1217), (1218, 1219, 1220), (1221, 1222, 1223)])
me_buffer_0_mesh_0.polygons.foreach_set('use_smooth', [0, 0, 0, 0, 0, 0, 0, 0, 0, 0, 0, 0, 0, 0, 0, 0, 0, 0, 0, 0, 1, 0, 0, 0, 0, 0, 0, 0, 0, 0, 0, 0, 1, 0, 0, 0, 0, 0, 0, 0, 0, 0, 0, 0, 0, 0, 0, 0, 0, 0, 0, 0, 0, 0, 0, 0, 0, 0, 0, 0, 0, 0, 0, 0, 0, 0, 0, 0, 1, 0, 0, 0, 0, 0, 0, 0, 0, 0, 0, 0, 1, 0, 0, 0, 0, 1, 0, 0, 0, 0, 0, 0, 0, 0, 0, 0, 0, 1, 0, 0, 0, 0, 0, 0, 0, 0, 0, 0, 0, 0, 1, 0, 0, 0, 1, 0, 0, 0, 0, 0, 0, 0, 1, 0, 0, 0, 1, 0, 0, 0, 0, 0, 0, 0, 0, 0, 0, 0, 0, 0, 0, 0, 0, 0, 0, 0, 0, 0, 0, 0, 0, 0, 0, 0, 0, 0, 0, 0, 0, 0, 0, 1, 1, 0, 0, 0, 0, 0, 0, 0, 0, 0, 0, 1, 1, 0, 0, 0, 0, 0, 1, 0, 1, 0, 0, 0, 1, 1, 0, 0, 0, 1, 1, 0, 1, 0, 0, 0, 1, 1, 0, 0, 0, 1, 0, 0, 0, 0, 0, 0, 0, 0, 0, 0, 0, 0, 0, 0, 0, 0, 0, 0, 0, 0, 0, 0, 0, 0, 0, 0, 0, 0, 0, 1, 0, 0, 0, 0, 0, 0, 0, 0, 0, 0, 0, 1, 0, 0, 0, 0, 0, 0, 0, 0, 0, 0, 0, 0, 0, 0, 0, 0, 0, 0, 0, 0, 0, 0, 0, 0, 0, 0, 0, 0, 0, 0, 0, 0, 0, 0, 0, 0, 0, 0, 0, 0, 0, 0, 0, 0, 1, 1, 0, 0, 1, 0, 0, 0, 0, 0, 0, 0, 0, 0, 0, 0, 0, 0, 0, 0, 0, 0, 0, 0, 1, 1, 0, 1, 0, 0, 0, 0, 1, 0, 0, 0, 0, 0, 0, 0, 0, 0, 0, 0, 0, 0, 0, 0, 0, 0, 0, 0, 0, 0, 0, 0, 0, 0, 0, 0, 0, 0, 0, 0, 0, 0, 0, 0, 0, 0, 0, 0, 0, 0, 0, 0, 0, 0, 0, 0, 0, 0, 0, 0, 1, 1, 0, 0, 0, 0, 0, 0, 1, 0, 0, 0, 0, 0, 0, 0, 0, 0, 0, 0, 0, 0, 0, 0, 1, 1, 0, 0, 1, 0, 0, 0, 0, 0])
_uv = me_buffer_0_mesh_0.uv_layers.new(name='UVMap')
_uv.uv.foreach_set('vector', [0.1667, 1.417, 0.1667, 1.583, 0.08333, 1.583, 0.1667, 1.417, 0.08333, 1.583, 0.08333, 1.417, 0.08333, 1.583, 0.1667, 1.583, 0.1667, 1.417, 0.08333, 1.583, 0.1667, 1.417, 0.08333, 1.417, 0.1667, 1.583, 0.1667, 1.583, 0.08333, 1.583, 0.1667, 1.583, 0.08333, 1.583, 0.08333, 1.583, 0.08333, 1.583, 0.08333, 1.583, 0.08333, 1.417, 0.08333, 1.583, 0.08333, 1.417, 0.08333, 1.417, 0.08333, 1.417, 0.08333, 1.417, 0.1667, 1.417, 0.08333, 1.417, 0.1667, 1.417, 0.1667, 1.417, 0.1667, 1.417, 0.1667, 1.417, 0.1667, 1.583, 0.1667, 1.417, 0.1667, 1.583, 0.1667, 1.583, 0.0, 1.167, 0.0, 1.083, 0.08333, 1.083, 0.0, 1.167, 0.08333, 1.083, 0.08333, 1.167, 0.08333, 1.167, 0.08333, 1.083, 0.1667, 1.083, 0.08333, 1.167, 0.1667, 1.083, 0.1667, 1.167, 0.1667, 1.167, 0.1667, 1.083, 0.25, 1.083, 0.1667, 1.167, 0.25, 1.083, 0.25, 1.167, 0.25, 1.167, 0.25, 1.083, 0.3333, 1.083, 0.25, 1.167, 0.3333, 1.083, 0.3333, 1.167, 0.3333, 1.167, 0.3333, 1.083, 0.4167, 1.083, 0.3333, 1.167, 0.4167, 1.083, 0.4167, 1.167, 0.4167, 1.167, 0.4167, 1.083, 0.5, 1.083, 0.4167, 1.167, 0.5, 1.083, 0.5, 1.167, 0.5, 1.167, 0.5, 1.083, 0.5833, 1.083, 0.5, 1.167, 0.5833, 1.083, 0.5833, 1.167, 0.5833, 1.167, 0.5833, 1.083, 0.6667, 1.083, 0.5833, 1.167, 0.6667, 1.083, 0.6667, 1.167, 0.6667, 1.167, 0.6667, 1.083, 0.75, 1.083, 0.6667, 1.167, 0.75, 1.083, 0.75, 1.167, 0.75, 1.167, 0.75, 1.083, 0.8333, 1.083, 0.75, 1.167, 0.8333, 1.083, 0.8333, 1.167, 0.8333, 1.167, 0.8333, 1.083, 0.9167, 1.083, 0.8333, 1.167, 0.9167, 1.083, 0.9167, 1.167, 0.9167, 1.167, 0.9167, 1.083, 1.0, 1.083, 0.9167, 1.167, 1.0, 1.083, 1.0, 1.167, 0.0, 1.25, 0.0, 1.167, 0.08333, 1.167, 0.0, 1.25, 0.08333, 1.167, 0.08333, 1.25, 0.08333, 1.25, 0.08333, 1.167, 0.1667, 1.167, 0.08333, 1.25, 0.1667, 1.167, 0.1667, 1.25, 0.1667, 1.25, 0.1667, 1.167, 0.25, 1.167, 0.1667, 1.25, 0.25, 1.167, 0.25, 1.25, 0.25, 1.25, 0.25, 1.167, 0.3333, 1.167, 0.25, 1.25, 0.3333, 1.167, 0.3333, 1.25, 0.3333, 1.25, 0.3333, 1.167, 0.4167, 1.167, 0.3333, 1.25, 0.4167, 1.167, 0.4167, 1.25, 0.4167, 1.25, 0.4167, 1.167, 0.5, 1.167, 0.4167, 1.25, 0.5, 1.167, 0.5, 1.25, 0.5, 1.25, 0.5, 1.167, 0.5833, 1.167, 0.5, 1.25, 0.5833, 1.167, 0.5833, 1.25, 0.5833, 1.25, 0.5833, 1.167, 0.6667, 1.167, 0.5833, 1.25, 0.6667, 1.167, 0.6667, 1.25, 0.6667, 1.25, 0.6667, 1.167, 0.75, 1.167, 0.6667, 1.25, 0.75, 1.167, 0.75, 1.25, 0.75, 1.25, 0.75, 1.167, 0.8333, 1.167, 0.75, 1.25, 0.8333, 1.167, 0.8333, 1.25, 0.8333, 1.25, 0.8333, 1.167, 0.9167, 1.167, 0.8333, 1.25, 0.9167, 1.167, 0.9167, 1.25, 0.9167, 1.25, 0.9167, 1.167, 1.0, 1.167, 0.9167, 1.25, 1.0, 1.167, 1.0, 1.25, 0.0, 1.333, 0.0, 1.25, 0.08333, 1.25, 0.0, 1.333, 0.08333, 1.25, 0.08333, 1.333, 0.08333, 1.333, 0.08333, 1.25, 0.1667, 1.25, 0.08333, 1.333, 0.1667, 1.25, 0.1667, 1.333, 0.1667, 1.333, 0.1667, 1.25, 0.25, 1.25, 0.1667, 1.333, 0.25, 1.25, 0.25, 1.333, 0.25, 1.333, 0.25, 1.25, 0.3333, 1.25, 0.25, 1.333, 0.3333, 1.25, 0.3333, 1.333, 0.3333, 1.333, 0.3333, 1.25, 0.4167, 1.25, 0.3333, 1.333, 0.4167, 1.25, 0.4167, 1.333, 0.4167, 1.333, 0.4167, 1.25, 0.5, 1.25, 0.4167, 1.333, 0.5, 1.25, 0.5, 1.333, 0.5, 1.333, 0.5, 1.25, 0.5833, 1.25, 0.5, 1.333, 0.5833, 1.25, 0.5833, 1.333, 0.5833, 1.333, 0.5833, 1.25, 0.6667, 1.25, 0.5833, 1.333, 0.6667, 1.25, 0.6667, 1.333, 0.6667, 1.333, 0.6667, 1.25, 0.75, 1.25, 0.6667, 1.333, 0.75, 1.25, 0.75, 1.333, 0.75, 1.333, 0.75, 1.25, 0.8333, 1.25, 0.75, 1.333, 0.8333, 1.25, 0.8333, 1.333, 0.8333, 1.333, 0.8333, 1.25, 0.9167, 1.25, 0.8333, 1.333, 0.9167, 1.25, 0.9167, 1.333, 0.9167, 1.333, 0.9167, 1.25, 1.0, 1.25, 0.9167, 1.333, 1.0, 1.25, 1.0, 1.333, 0.0, 1.417, 0.0, 1.333, 0.08333, 1.333, 0.0, 1.417, 0.08333, 1.333, 0.08333, 1.417, 0.08333, 1.417, 0.08333, 1.333, 0.1667, 1.333, 0.08333, 1.417, 0.1667, 1.333, 0.1667, 1.417, 0.1667, 1.417, 0.1667, 1.333, 0.25, 1.333, 0.1667, 1.417, 0.25, 1.333, 0.25, 1.417, 0.25, 1.417, 0.25, 1.333, 0.3333, 1.333, 0.25, 1.417, 0.3333, 1.333, 0.3333, 1.417, 0.3333, 1.417, 0.3333, 1.333, 0.4167, 1.333, 0.3333, 1.417, 0.4167, 1.333, 0.4167, 1.417, 0.4167, 1.417, 0.4167, 1.333, 0.5, 1.333, 0.4167, 1.417, 0.5, 1.333, 0.5, 1.417, 0.5, 1.417, 0.5, 1.333, 0.5833, 1.333, 0.5, 1.417, 0.5833, 1.333, 0.5833, 1.417, 0.5833, 1.417, 0.5833, 1.333, 0.6667, 1.333, 0.5833, 1.417, 0.6667, 1.333, 0.6667, 1.417, 0.6667, 1.417, 0.6667, 1.333, 0.75, 1.333, 0.6667, 1.417, 0.75, 1.333, 0.75, 1.417, 0.75, 1.417, 0.75, 1.333, 0.8333, 1.333, 0.75, 1.417, 0.8333, 1.333, 0.8333, 1.417, 0.8333, 1.417, 0.8333, 1.333, 0.9167, 1.333, 0.8333, 1.417, 0.9167, 1.333, 0.9167, 1.417, 0.9167, 1.417, 0.9167, 1.333, 1.0, 1.333, 0.9167, 1.417, 1.0, 1.333, 1.0, 1.417, 0.0, 1.5, 0.0, 1.417, 0.08333, 1.417, 0.0, 1.5, 0.08333, 1.417, 0.08333, 1.5, 0.08333, 1.5, 0.08333, 1.417, 0.1667, 1.417, 0.08333, 1.5, 0.1667, 1.417, 0.1667, 1.5, 0.1667, 1.5, 0.1667, 1.417, 0.25, 1.417, 0.1667, 1.5, 0.25, 1.417, 0.25, 1.5, 0.25, 1.5, 0.25, 1.417, 0.3333, 1.417, 0.25, 1.5, 0.3333, 1.417, 0.3333, 1.5, 0.3333, 1.5, 0.3333, 1.417, 0.4167, 1.417, 0.3333, 1.5, 0.4167, 1.417, 0.4167, 1.5, 0.4167, 1.5, 0.4167, 1.417, 0.5, 1.417, 0.4167, 1.5, 0.5, 1.417, 0.5, 1.5, 0.5, 1.5, 0.5, 1.417, 0.5833, 1.417, 0.5, 1.5, 0.5833, 1.417, 0.5833, 1.5, 0.5833, 1.5, 0.5833, 1.417, 0.6667, 1.417, 0.5833, 1.5, 0.6667, 1.417, 0.6667, 1.5, 0.6667, 1.5, 0.6667, 1.417, 0.75, 1.417, 0.6667, 1.5, 0.75, 1.417, 0.75, 1.5, 0.75, 1.5, 0.75, 1.417, 0.8333, 1.417, 0.75, 1.5, 0.8333, 1.417, 0.8333, 1.5, 0.8333, 1.5, 0.8333, 1.417, 0.9167, 1.417, 0.8333, 1.5, 0.9167, 1.417, 0.9167, 1.5, 0.9167, 1.5, 0.9167, 1.417, 1.0, 1.417, 0.9167, 1.5, 1.0, 1.417, 1.0, 1.5, 0.0, 1.583, 0.0, 1.5, 0.08333, 1.5, 0.0, 1.583, 0.08333, 1.5, 0.08333, 1.583, 0.08333, 1.583, 0.08333, 1.5, 0.1667, 1.5, 0.08333, 1.583, 0.1667, 1.5, 0.1667, 1.583, 0.1667, 1.583, 0.1667, 1.5, 0.25, 1.5, 0.1667, 1.583, 0.25, 1.5, 0.25, 1.583, 0.25, 1.583, 0.25, 1.5, 0.3333, 1.5, 0.25, 1.583, 0.3333, 1.5, 0.3333, 1.583, 0.3333, 1.583, 0.3333, 1.5, 0.4167, 1.5, 0.3333, 1.583, 0.4167, 1.5, 0.4167, 1.583, 0.4167, 1.583, 0.4167, 1.5, 0.5, 1.5, 0.4167, 1.583, 0.5, 1.5, 0.5, 1.583, 0.5, 1.583, 0.5, 1.5, 0.5833, 1.5, 0.5, 1.583, 0.5833, 1.5, 0.5833, 1.583, 0.5833, 1.583, 0.5833, 1.5, 0.6667, 1.5, 0.5833, 1.583, 0.6667, 1.5, 0.6667, 1.583, 0.6667, 1.583, 0.6667, 1.5, 0.75, 1.5, 0.6667, 1.583, 0.75, 1.5, 0.75, 1.583, 0.75, 1.583, 0.75, 1.5, 0.8333, 1.5, 0.75, 1.583, 0.8333, 1.5, 0.8333, 1.583, 0.8333, 1.583, 0.8333, 1.5, 0.9167, 1.5, 0.8333, 1.583, 0.9167, 1.5, 0.9167, 1.583, 0.9167, 1.583, 0.9167, 1.5, 1.0, 1.5, 0.9167, 1.583, 1.0, 1.5, 1.0, 1.583, 0.0, 1.667, 0.0, 1.583, 0.08333, 1.583, 0.0, 1.667, 0.08333, 1.583, 0.08333, 1.667, 0.08333, 1.667, 0.08333, 1.583, 0.1667, 1.583, 0.08333, 1.667, 0.1667, 1.583, 0.1667, 1.667, 0.1667, 1.667, 0.1667, 1.583, 0.25, 1.583, 0.1667, 1.667, 0.25, 1.583, 0.25, 1.667, 0.25, 1.667, 0.25, 1.583, 0.3333, 1.583, 0.25, 1.667, 0.3333, 1.583, 0.3333, 1.667, 0.3333, 1.667, 0.3333, 1.583, 0.4167, 1.583, 0.3333, 1.667, 0.4167, 1.583, 0.4167, 1.667, 0.4167, 1.667, 0.4167, 1.583, 0.5, 1.583, 0.4167, 1.667, 0.5, 1.583, 0.5, 1.667, 0.5, 1.667, 0.5, 1.583, 0.5833, 1.583, 0.5, 1.667, 0.5833, 1.583, 0.5833, 1.667, 0.5833, 1.667, 0.5833, 1.583, 0.6667, 1.583, 0.5833, 1.667, 0.6667, 1.583, 0.6667, 1.667, 0.6667, 1.667, 0.6667, 1.583, 0.75, 1.583, 0.6667, 1.667, 0.75, 1.583, 0.75, 1.667, 0.75, 1.667, 0.75, 1.583, 0.8333, 1.583, 0.75, 1.667, 0.8333, 1.583, 0.8333, 1.667, 0.8333, 1.667, 0.8333, 1.583, 0.9167, 1.583, 0.8333, 1.667, 0.9167, 1.583, 0.9167, 1.667, 0.9167, 1.667, 0.9167, 1.583, 1.0, 1.583, 0.9167, 1.667, 1.0, 1.583, 1.0, 1.667, 0.0, 1.75, 0.0, 1.667, 0.08333, 1.667, 0.0, 1.75, 0.08333, 1.667, 0.08333, 1.75, 0.08333, 1.75, 0.08333, 1.667, 0.1667, 1.667, 0.08333, 1.75, 0.1667, 1.667, 0.1667, 1.75, 0.1667, 1.75, 0.1667, 1.667, 0.25, 1.667, 0.1667, 1.75, 0.25, 1.667, 0.25, 1.75, 0.25, 1.75, 0.25, 1.667, 0.3333, 1.667, 0.25, 1.75, 0.3333, 1.667, 0.3333, 1.75, 0.3333, 1.75, 0.3333, 1.667, 0.4167, 1.667, 0.3333, 1.75, 0.4167, 1.667, 0.4167, 1.75, 0.4167, 1.75, 0.4167, 1.667, 0.5, 1.667, 0.4167, 1.75, 0.5, 1.667, 0.5, 1.75, 0.5, 1.75, 0.5, 1.667, 0.5833, 1.667, 0.5, 1.75, 0.5833, 1.667, 0.5833, 1.75, 0.5833, 1.75, 0.5833, 1.667, 0.6667, 1.667, 0.5833, 1.75, 0.6667, 1.667, 0.6667, 1.75, 0.6667, 1.75, 0.6667, 1.667, 0.75, 1.667, 0.6667, 1.75, 0.75, 1.667, 0.75, 1.75, 0.75, 1.75, 0.75, 1.667, 0.8333, 1.667, 0.75, 1.75, 0.8333, 1.667, 0.8333, 1.75, 0.8333, 1.75, 0.8333, 1.667, 0.9167, 1.667, 0.8333, 1.75, 0.9167, 1.667, 0.9167, 1.75, 0.9167, 1.75, 0.9167, 1.667, 1.0, 1.667, 0.9167, 1.75, 1.0, 1.667, 1.0, 1.75, 0.0, 1.833, 0.0, 1.75, 0.08333, 1.75, 0.0, 1.833, 0.08333, 1.75, 0.08333, 1.833, 0.08333, 1.833, 0.08333, 1.75, 0.1667, 1.75, 0.08333, 1.833, 0.1667, 1.75, 0.1667, 1.833, 0.1667, 1.833, 0.1667, 1.75, 0.25, 1.75, 0.1667, 1.833, 0.25, 1.75, 0.25, 1.833, 0.25, 1.833, 0.25, 1.75, 0.3333, 1.75, 0.25, 1.833, 0.3333, 1.75, 0.3333, 1.833, 0.3333, 1.833, 0.3333, 1.75, 0.4167, 1.75, 0.3333, 1.833, 0.4167, 1.75, 0.4167, 1.833, 0.4167, 1.833, 0.4167, 1.75, 0.5, 1.75, 0.4167, 1.833, 0.5, 1.75, 0.5, 1.833, 0.5, 1.833, 0.5, 1.75, 0.5833, 1.75, 0.5, 1.833, 0.5833, 1.75, 0.5833, 1.833, 0.5833, 1.833, 0.5833, 1.75, 0.6667, 1.75, 0.5833, 1.833, 0.6667, 1.75, 0.6667, 1.833, 0.6667, 1.833, 0.6667, 1.75, 0.75, 1.75, 0.6667, 1.833, 0.75, 1.75, 0.75, 1.833, 0.75, 1.833, 0.75, 1.75, 0.8333, 1.75, 0.75, 1.833, 0.8333, 1.75, 0.8333, 1.833, 0.8333, 1.833, 0.8333, 1.75, 0.9167, 1.75, 0.8333, 1.833, 0.9167, 1.75, 0.9167, 1.833, 0.9167, 1.833, 0.9167, 1.75, 1.0, 1.75, 0.9167, 1.833, 1.0, 1.75, 1.0, 1.833, 0.0, 1.917, 0.0, 1.833, 0.08333, 1.833, 0.0, 1.917, 0.08333, 1.833, 0.08333, 1.917, 0.08333, 1.917, 0.08333, 1.833, 0.1667, 1.833, 0.08333, 1.917, 0.1667, 1.833, 0.1667, 1.917, 0.1667, 1.917, 0.1667, 1.833, 0.25, 1.833, 0.1667, 1.917, 0.25, 1.833, 0.25, 1.917, 0.25, 1.917, 0.25, 1.833, 0.3333, 1.833, 0.25, 1.917, 0.3333, 1.833, 0.3333, 1.917, 0.3333, 1.917, 0.3333, 1.833, 0.4167, 1.833, 0.3333, 1.917, 0.4167, 1.833, 0.4167, 1.917, 0.4167, 1.917, 0.4167, 1.833, 0.5, 1.833, 0.4167, 1.917, 0.5, 1.833, 0.5, 1.917, 0.5, 1.917, 0.5, 1.833, 0.5833, 1.833, 0.5, 1.917, 0.5833, 1.833, 0.5833, 1.917, 0.5833, 1.917, 0.5833, 1.833, 0.6667, 1.833, 0.5833, 1.917, 0.6667, 1.833, 0.6667, 1.917, 0.6667, 1.917, 0.6667, 1.833, 0.75, 1.833, 0.6667, 1.917, 0.75, 1.833, 0.75, 1.917, 0.75, 1.917, 0.75, 1.833, 0.8333, 1.833, 0.75, 1.917, 0.8333, 1.833, 0.8333, 1.917, 0.8333, 1.917, 0.8333, 1.833, 0.9167, 1.833, 0.8333, 1.917, 0.9167, 1.833, 0.9167, 1.917, 0.9167, 1.917, 0.9167, 1.833, 1.0, 1.833, 0.9167, 1.917, 1.0, 1.833, 1.0, 1.917, 0.08333, 1.083, 0.0, 1.083, 0.04167, 1.0, 0.1667, 1.083, 0.08333, 1.083, 0.125, 1.0, 0.25, 1.083, 0.1667, 1.083, 0.2083, 1.0, 0.3333, 1.083, 0.25, 1.083, 0.2917, 1.0, 0.4167, 1.083, 0.3333, 1.083, 0.375, 1.0, 0.5, 1.083, 0.4167, 1.083, 0.4583, 1.0, 0.5833, 1.083, 0.5, 1.083, 0.5417, 1.0, 0.6667, 1.083, 0.5833, 1.083, 0.625, 1.0, 0.75, 1.083, 0.6667, 1.083, 0.7083, 1.0, 0.8333, 1.083, 0.75, 1.083, 0.7917, 1.0, 0.9167, 1.083, 0.8333, 1.083, 0.875, 1.0, 1.0, 1.083, 0.9167, 1.083, 0.9583, 1.0, 0.0, 1.917, 0.08333, 1.917, 0.04167, 2.0, 0.08333, 1.917, 0.1667, 1.917, 0.125, 2.0, 0.1667, 1.917, 0.25, 1.917, 0.2083, 2.0, 0.25, 1.917, 0.3333, 1.917, 0.2917, 2.0, 0.3333, 1.917, 0.4167, 1.917, 0.375, 2.0, 0.4167, 1.917, 0.5, 1.917, 0.4583, 2.0, 0.5, 1.917, 0.5833, 1.917, 0.5417, 2.0, 0.5833, 1.917, 0.6667, 1.917, 0.625, 2.0, 0.6667, 1.917, 0.75, 1.917, 0.7083, 2.0, 0.75, 1.917, 0.8333, 1.917, 0.7917, 2.0, 0.8333, 1.917, 0.9167, 1.917, 0.875, 2.0, 0.9167, 1.917, 1.0, 1.917, 0.9583, 2.0, 0.1667, 1.417, 0.1667, 1.583, 0.08333, 1.583, 0.1667, 1.417, 0.08333, 1.583, 0.08333, 1.417, 0.08333, 1.583, 0.1667, 1.583, 0.1667, 1.417, 0.08333, 1.583, 0.1667, 1.417, 0.08333, 1.417, 0.1667, 1.583, 0.1667, 1.583, 0.08333, 1.583, 0.1667, 1.583, 0.08333, 1.583, 0.08333, 1.583, 0.08333, 1.583, 0.08333, 1.583, 0.08333, 1.417, 0.08333, 1.583, 0.08333, 1.417, 0.08333, 1.417, 0.08333, 1.417, 0.08333, 1.417, 0.1667, 1.417, 0.08333, 1.417, 0.1667, 1.417, 0.1667, 1.417, 0.1667, 1.417, 0.1667, 1.417, 0.1667, 1.583, 0.1667, 1.417, 0.1667, 1.583, 0.1667, 1.583, 0.08333, 1.583, 0.1667, 1.583, 0.1667, 1.417, 0.08333, 1.583, 0.1667, 1.417, 0.08333, 1.417, 0.1667, 1.417, 0.1667, 1.583, 0.08333, 1.583, 0.1667, 1.417, 0.08333, 1.583, 0.08333, 1.417, 0.08333, 1.583, 0.1667, 1.583, 0.1667, 1.583, 0.08333, 1.583, 0.1667, 1.583, 0.08333, 1.583, 0.08333, 1.417, 0.08333, 1.583, 0.08333, 1.583, 0.08333, 1.417, 0.08333, 1.583, 0.08333, 1.417, 0.1667, 1.417, 0.08333, 1.417, 0.08333, 1.417, 0.1667, 1.417, 0.08333, 1.417, 0.1667, 1.417, 0.1667, 1.583, 0.1667, 1.417, 0.1667, 1.417, 0.1667, 1.583, 0.1667, 1.417, 0.1667, 1.583, 0.08333, 1.583, 0.1667, 1.583, 0.1667, 1.417, 0.08333, 1.583, 0.1667, 1.417, 0.08333, 1.417, 0.1667, 1.417, 0.1667, 1.583, 0.08333, 1.583, 0.1667, 1.417, 0.08333, 1.583, 0.08333, 1.417, 0.08333, 1.583, 0.1667, 1.583, 0.1667, 1.583, 0.08333, 1.583, 0.1667, 1.583, 0.08333, 1.583, 0.08333, 1.417, 0.08333, 1.583, 0.08333, 1.583, 0.08333, 1.417, 0.08333, 1.583, 0.08333, 1.417, 0.1667, 1.417, 0.08333, 1.417, 0.08333, 1.417, 0.1667, 1.417, 0.08333, 1.417, 0.1667, 1.417, 0.1667, 1.583, 0.1667, 1.417, 0.1667, 1.417, 0.1667, 1.583, 0.1667, 1.417, 0.1667, 1.583, 0.08333, 1.583, 0.1667, 1.583, 0.1667, 1.417, 0.08333, 1.583, 0.1667, 1.417, 0.08333, 1.417, 0.1667, 1.417, 0.1667, 1.583, 0.08333, 1.583, 0.1667, 1.417, 0.08333, 1.583, 0.08333, 1.417, 0.08333, 1.583, 0.1667, 1.583, 0.1667, 1.583, 0.08333, 1.583, 0.1667, 1.583, 0.08333, 1.583, 0.08333, 1.417, 0.08333, 1.583, 0.08333, 1.583, 0.08333, 1.417, 0.08333, 1.583, 0.08333, 1.417, 0.1667, 1.417, 0.08333, 1.417, 0.08333, 1.417, 0.1667, 1.417, 0.08333, 1.417, 0.1667, 1.417, 0.1667, 1.583, 0.1667, 1.417, 0.1667, 1.417, 0.1667, 1.583, 0.1667, 1.417, 0.1667, 1.583, 0.08333, 1.583, 0.1667, 1.583, 0.1667, 1.417, 0.08333, 1.583, 0.1667, 1.417, 0.08333, 1.417, 0.1667, 1.417, 0.1667, 1.583, 0.08333, 1.583, 0.1667, 1.417, 0.08333, 1.583, 0.08333, 1.417, 0.08333, 1.583, 0.1667, 1.583, 0.1667, 1.583, 0.08333, 1.583, 0.1667, 1.583, 0.08333, 1.583, 0.08333, 1.417, 0.08333, 1.583, 0.08333, 1.583, 0.08333, 1.417, 0.08333, 1.583, 0.08333, 1.417, 0.1667, 1.417, 0.08333, 1.417, 0.08333, 1.417, 0.1667, 1.417, 0.08333, 1.417, 0.1667, 1.417, 0.1667, 1.583, 0.1667, 1.417, 0.1667, 1.417, 0.1667, 1.583, 0.1667, 1.417, 0.1667, 1.583, 0.08333, 1.583, 0.1667, 1.583, 0.1667, 1.417, 0.08333, 1.583, 0.1667, 1.417, 0.08333, 1.417, 0.1667, 1.417, 0.1667, 1.583, 0.08333, 1.583, 0.1667, 1.417, 0.08333, 1.583, 0.08333, 1.417, 0.08333, 1.583, 0.1667, 1.583, 0.1667, 1.583, 0.08333, 1.583, 0.1667, 1.583, 0.08333, 1.583, 0.08333, 1.417, 0.08333, 1.583, 0.08333, 1.583, 0.08333, 1.417, 0.08333, 1.583, 0.08333, 1.417, 0.1667, 1.417, 0.08333, 1.417, 0.08333, 1.417, 0.1667, 1.417, 0.08333, 1.417, 0.1667, 1.417, 0.1667, 1.583, 0.1667, 1.417, 0.1667, 1.417, 0.1667, 1.583, 0.1667, 1.417, 0.1667, 1.583, 0.1667, 1.417, 0.1667, 1.583, 0.08333, 1.583, 0.1667, 1.417, 0.08333, 1.583, 0.08333, 1.417, 0.08333, 1.583, 0.1667, 1.583, 0.1667, 1.417, 0.08333, 1.583, 0.1667, 1.417, 0.08333, 1.417, 0.1667, 1.583, 0.1667, 1.583, 0.08333, 1.583, 0.1667, 1.583, 0.08333, 1.583, 0.08333, 1.583, 0.08333, 1.583, 0.08333, 1.583, 0.08333, 1.417, 0.08333, 1.583, 0.08333, 1.417, 0.08333, 1.417, 0.08333, 1.417, 0.08333, 1.417, 0.1667, 1.417, 0.08333, 1.417, 0.1667, 1.417, 0.1667, 1.417, 0.1667, 1.417, 0.1667, 1.417, 0.1667, 1.583, 0.1667, 1.417, 0.1667, 1.583, 0.1667, 1.583, 0.1667, 1.417, 0.1667, 1.583, 0.08333, 1.583, 0.1667, 1.417, 0.08333, 1.583, 0.08333, 1.417, 0.08333, 1.583, 0.1667, 1.583, 0.1667, 1.417, 0.08333, 1.583, 0.1667, 1.417, 0.08333, 1.417, 0.1667, 1.583, 0.1667, 1.583, 0.08333, 1.583, 0.1667, 1.583, 0.08333, 1.583, 0.08333, 1.583, 0.08333, 1.583, 0.08333, 1.583, 0.08333, 1.417, 0.08333, 1.583, 0.08333, 1.417, 0.08333, 1.417, 0.08333, 1.417, 0.08333, 1.417, 0.1667, 1.417, 0.08333, 1.417, 0.1667, 1.417, 0.1667, 1.417, 0.1667, 1.417, 0.1667, 1.417, 0.1667, 1.583, 0.1667, 1.417, 0.1667, 1.583, 0.1667, 1.583, 0.1667, 1.417, 0.1667, 1.583, 0.08333, 1.583, 0.1667, 1.417, 0.08333, 1.583, 0.08333, 1.417, 0.08333, 1.583, 0.1667, 1.583, 0.1667, 1.417, 0.08333, 1.583, 0.1667, 1.417, 0.08333, 1.417, 0.1667, 1.583, 0.1667, 1.583, 0.08333, 1.583, 0.1667, 1.583, 0.08333, 1.583, 0.08333, 1.583, 0.08333, 1.583, 0.08333, 1.583, 0.08333, 1.417, 0.08333, 1.583, 0.08333, 1.417, 0.08333, 1.417, 0.08333, 1.417, 0.08333, 1.417, 0.1667, 1.417, 0.08333, 1.417, 0.1667, 1.417, 0.1667, 1.417, 0.1667, 1.417, 0.1667, 1.417, 0.1667, 1.583, 0.1667, 1.417, 0.1667, 1.583, 0.1667, 1.583, 0.1667, 1.417, 0.1667, 1.583, 0.08333, 1.583, 0.1667, 1.417, 0.08333, 1.583, 0.08333, 1.417, 0.08333, 1.583, 0.1667, 1.583, 0.1667, 1.417, 0.08333, 1.583, 0.1667, 1.417, 0.08333, 1.417, 0.1667, 1.583, 0.1667, 1.583, 0.08333, 1.583, 0.1667, 1.583, 0.08333, 1.583, 0.08333, 1.583, 0.08333, 1.583, 0.08333, 1.583, 0.08333, 1.417, 0.08333, 1.583, 0.08333, 1.417, 0.08333, 1.417, 0.08333, 1.417, 0.08333, 1.417, 0.1667, 1.417, 0.08333, 1.417, 0.1667, 1.417, 0.1667, 1.417, 0.1667, 1.417, 0.1667, 1.417, 0.1667, 1.583, 0.1667, 1.417, 0.1667, 1.583, 0.1667, 1.583, 0.1667, 1.417, 0.1667, 1.583, 0.08333, 1.583, 0.1667, 1.417, 0.08333, 1.583, 0.08333, 1.417, 0.08333, 1.583, 0.1667, 1.583, 0.1667, 1.417, 0.08333, 1.583, 0.1667, 1.417, 0.08333, 1.417, 0.1667, 1.583, 0.1667, 1.583, 0.08333, 1.583, 0.1667, 1.583, 0.08333, 1.583, 0.08333, 1.583, 0.08333, 1.583, 0.08333, 1.583, 0.08333, 1.417, 0.08333, 1.583, 0.08333, 1.417, 0.08333, 1.417, 0.08333, 1.417, 0.08333, 1.417, 0.1667, 1.417, 0.08333, 1.417, 0.1667, 1.417, 0.1667, 1.417, 0.1667, 1.417, 0.1667, 1.417, 0.1667, 1.583, 0.1667, 1.417, 0.1667, 1.583, 0.1667, 1.583])
me_buffer_0_mesh_0.materials.append(mat_lambert2sg)
me_buffer_0_mesh_0.update()
me_buffer_0_mesh_0.normals_split_custom_set([tuple(v) for v in zip(*[iter([0.0, 0.0, 1.0, 0.0, 0.0, 1.0, 0.0, 0.0, 1.0, 0.0, 0.0, 1.0, 0.0, 0.0, 1.0, 0.0, 0.0, 1.0, 0.0, 0.0, -1.0, 0.0, 0.0, -1.0, 0.0, 0.0, -1.0, 0.0, 0.0, -1.0, 0.0, 0.0, -1.0, 0.0, 0.0, -1.0, 0.0, -0.9871, 0.16, 0.0, -0.9871, 0.16, 0.0, -0.9871, 0.16, 0.0, -0.9871, 0.16, 0.0, -0.9871, 0.16, 0.0, -0.9871, 0.16, 0.9602, 0.0, 0.2795, 0.9602, 0.0, 0.2795, 0.9602, 0.0, 0.2795, 0.9602, 0.0, 0.2795, 0.9602, 0.0, 0.2795, 0.9602, 0.0, 0.2795, 0.0, 0.9871, 0.16, 0.0, 0.9871, 0.16, 0.0, 0.9871, 0.16, 0.0, 0.9871, 0.16, 0.0, 0.9871, 0.16, 0.0, 0.9871, 0.16, -0.9602, 0.0, 0.2795, -0.9602, 0.0, 0.2795, -0.9602, 0.0, 0.2795, -0.9602, 0.0, 0.2795, -0.9602, 0.0, 0.2795, -0.9602, 0.0, 0.2795, 0.2787, 0.2787, -0.9191, 0.2787, 0.2787, -0.9191, 0.2787, 0.2787, -0.9191, 0.2787, 0.2787, -0.9191, 0.2787, 0.2787, -0.9191, 0.2787, 0.2787, -0.9191, 0.102, 0.3807, -0.9191, 0.102, 0.3807, -0.9191, 0.102, 0.3807, -0.9191, 0.102, 0.3807, -0.9191, 0.102, 0.3807, -0.9191, 0.102, 0.3807, -0.9191, -0.102, 0.3807, -0.9191, -0.102, 0.3807, -0.9191, -0.102, 0.3807, -0.9191, -0.102, 0.3807, -0.9191, -0.102, 0.3807, -0.9191, -0.102, 0.3807, -0.9191, -0.2787, 0.2787, -0.9191, -0.2787, 0.2787, -0.9191, -0.2787, 0.2787, -0.9191, -0.2787, 0.2787, -0.9191, -0.2787, 0.2787, -0.9191, -0.2787, 0.2787, -0.9191, -0.3807, 0.102, -0.9191, -0.3807, 0.102, -0.9191, -0.3807, 0.102, -0.9191, -0.3807, 0.102, -0.9191, -0.3807, 0.102, -0.9191, -0.3807, 0.102, -0.9191, -0.3807, -0.102, -0.9191, -0.3807, -0.102, -0.9191, -0.3807, -0.102, -0.9191, -0.3807, -0.102, -0.9191, -0.3807, -0.102, -0.9191, -0.3807, -0.102, -0.9191, -0.2787, -0.2787, -0.9191, -0.2787, -0.2787, -0.9191, -0.2787, -0.2787, -0.9191, -0.2787, -0.2787, -0.9191, -0.2787, -0.2787, -0.9191, -0.2787, -0.2787, -0.9191, -0.102, -0.3807, -0.9191, -0.102, -0.3807, -0.9191, -0.102, -0.3807, -0.9191, -0.102, -0.3807, -0.9191, -0.102, -0.3807, -0.9191, -0.102, -0.3807, -0.9191, 0.102, -0.3807, -0.9191, 0.102, -0.3807, -0.9191, 0.102, -0.3807, -0.9191, 0.102, -0.3807, -0.9191, 0.102, -0.3807, -0.9191, 0.102, -0.3807, -0.9191, 0.2787, -0.2787, -0.9191, 0.2787, -0.2787, -0.9191, 0.2787, -0.2787, -0.9191, 0.2787, -0.2787, -0.9191, 0.2787, -0.2787, -0.9191, 0.2787, -0.2787, -0.9191, 0.3807, -0.102, -0.9191, 0.3807, -0.102, -0.9191, 0.3807, -0.102, -0.9191, 0.3807, -0.102, -0.9191, 0.3807, -0.102, -0.9191, 0.3807, -0.102, -0.9191, 0.3807, 0.102, -0.9191, 0.3807, 0.102, -0.9191, 0.3807, 0.102, -0.9191, 0.3807, 0.102, -0.9191, 0.3807, 0.102, -0.9191, 0.3807, 0.102, -0.9191, 0.4398, 0.4398, -0.783, 0.4398, 0.4398, -0.783, 0.4398, 0.4398, -0.783, 0.4398, 0.4398, -0.783, 0.4398, 0.4398, -0.783, 0.4398, 0.4398, -0.783, 0.161, 0.6008, -0.783, 0.161, 0.6008, -0.783, 0.161, 0.6008, -0.783, 0.161, 0.6008, -0.783, 0.161, 0.6008, -0.783, 0.161, 0.6008, -0.783, -0.161, 0.6008, -0.783, -0.161, 0.6008, -0.783, -0.161, 0.6008, -0.783, -0.161, 0.6008, -0.783, -0.161, 0.6008, -0.783, -0.161, 0.6008, -0.783, -0.4398, 0.4398, -0.783, -0.4398, 0.4398, -0.783, -0.4398, 0.4398, -0.783, -0.4398, 0.4398, -0.783, -0.4398, 0.4398, -0.783, -0.4398, 0.4398, -0.783, -0.6008, 0.161, -0.783, -0.6008, 0.161, -0.783, -0.6008, 0.161, -0.783, -0.6008, 0.161, -0.783, -0.6008, 0.161, -0.783, -0.6008, 0.161, -0.783, -0.6008, -0.161, -0.783, -0.6008, -0.161, -0.783, -0.6008, -0.161, -0.783, -0.6008, -0.161, -0.783, -0.6008, -0.161, -0.783, -0.6008, -0.161, -0.783, -0.4398, -0.4398, -0.783, -0.4398, -0.4398, -0.783, -0.4398, -0.4398, -0.783, -0.4398, -0.4398, -0.783, -0.4398, -0.4398, -0.783, -0.4398, -0.4398, -0.783, -0.161, -0.6008, -0.783, -0.161, -0.6008, -0.783, -0.161, -0.6008, -0.783, -0.161, -0.6008, -0.783, -0.161, -0.6008, -0.783, -0.161, -0.6008, -0.783, 0.161, -0.6008, -0.783, 0.161, -0.6008, -0.783, 0.161, -0.6008, -0.783, 0.161, -0.6008, -0.783, 0.161, -0.6008, -0.783, 0.161, -0.6008, -0.783, 0.4398, -0.4398, -0.783, 0.4398, -0.4398, -0.783, 0.4398, -0.4398, -0.783, 0.4398, -0.4398, -0.783, 0.4398, -0.4398, -0.783, 0.4398, -0.4398, -0.783, 0.6008, -0.161, -0.783, 0.6008, -0.161, -0.783, 0.6008, -0.161, -0.783, 0.6008, -0.161, -0.783, 0.6008, -0.161, -0.783, 0.6008, -0.161, -0.783, 0.6008, 0.161, -0.783, 0.6008, 0.161, -0.783, 0.6008, 0.161, -0.783, 0.6008, 0.161, -0.783, 0.6008, 0.161, -0.783, 0.6008, 0.161, -0.783, 0.5681, 0.5681, -0.5955, 0.5681, 0.5681, -0.5955, 0.5681, 0.5681, -0.5955, 0.5681, 0.5681, -0.5955, 0.5681, 0.5681, -0.5955, 0.5681, 0.5681, -0.5955, 0.2079, 0.776, -0.5955, 0.2079, 0.776, -0.5955, 0.2079, 0.776, -0.5955, 0.2079, 0.776, -0.5955, 0.2079, 0.776, -0.5955, 0.2079, 0.776, -0.5955, -0.2079, 0.776, -0.5955, -0.2079, 0.776, -0.5955, -0.2079, 0.776, -0.5955, -0.2079, 0.776, -0.5955, -0.2079, 0.776, -0.5955, -0.2079, 0.776, -0.5955, -0.5681, 0.5681, -0.5955, -0.5681, 0.5681, -0.5955, -0.5681, 0.5681, -0.5955, -0.5681, 0.5681, -0.5955, -0.5681, 0.5681, -0.5955, -0.5681, 0.5681, -0.5955, -0.776, 0.2079, -0.5955, -0.776, 0.2079, -0.5955, -0.776, 0.2079, -0.5955, -0.776, 0.2079, -0.5955, -0.776, 0.2079, -0.5955, -0.776, 0.2079, -0.5955, -0.776, -0.2079, -0.5955, -0.776, -0.2079, -0.5955, -0.776, -0.2079, -0.5955, -0.776, -0.2079, -0.5955, -0.776, -0.2079, -0.5955, -0.776, -0.2079, -0.5955, -0.5681, -0.5681, -0.5955, -0.5681, -0.5681, -0.5955, -0.5681, -0.5681, -0.5955, -0.5681, -0.5681, -0.5955, -0.5681, -0.5681, -0.5955, -0.5681, -0.5681, -0.5955, -0.2079, -0.776, -0.5955, -0.2079, -0.776, -0.5955, -0.2079, -0.776, -0.5955, -0.2079, -0.776, -0.5955, -0.2079, -0.776, -0.5955, -0.2079, -0.776, -0.5955, 0.2079, -0.776, -0.5955, 0.2079, -0.776, -0.5955, 0.2079, -0.776, -0.5955, 0.2079, -0.776, -0.5955, 0.2079, -0.776, -0.5955, 0.2079, -0.776, -0.5955, 0.5681, -0.5681, -0.5955, 0.5681, -0.5681, -0.5955, 0.5681, -0.5681, -0.5955, 0.5681, -0.5681, -0.5955, 0.5681, -0.5681, -0.5955, 0.5681, -0.5681, -0.5955, 0.776, -0.2079, -0.5955, 0.776, -0.2079, -0.5955, 0.776, -0.2079, -0.5955, 0.776, -0.2079, -0.5955, 0.776, -0.2079, -0.5955, 0.776, -0.2079, -0.5955, 0.776, 0.2079, -0.5955, 0.776, 0.2079, -0.5955, 0.776, 0.2079, -0.5955, 0.776, 0.2079, -0.5955, 0.776, 0.2079, -0.5955, 0.776, 0.2079, -0.5955, 0.6565, 0.6565, -0.3715, 0.6565, 0.6565, -0.3715, 0.6565, 0.6565, -0.3715, 0.6565, 0.6565, -0.3715, 0.6565, 0.6565, -0.3715, 0.6565, 0.6565, -0.3715, 0.2403, 0.8968, -0.3715, 0.2403, 0.8968, -0.3715, 0.2403, 0.8968, -0.3715, 0.2403, 0.8968, -0.3715, 0.2403, 0.8968, -0.3715, 0.2403, 0.8968, -0.3715, -0.2403, 0.8968, -0.3715, -0.2403, 0.8968, -0.3715, -0.2403, 0.8968, -0.3715, -0.2403, 0.8968, -0.3715, -0.2403, 0.8968, -0.3715, -0.2403, 0.8968, -0.3715, -0.6565, 0.6565, -0.3715, -0.6565, 0.6565, -0.3715, -0.6565, 0.6565, -0.3715, -0.6565, 0.6565, -0.3715, -0.6565, 0.6565, -0.3715, -0.6565, 0.6565, -0.3715, -0.8968, 0.2403, -0.3715, -0.8968, 0.2403, -0.3715, -0.8968, 0.2403, -0.3715, -0.8968, 0.2403, -0.3715, -0.8968, 0.2403, -0.3715, -0.8968, 0.2403, -0.3715, -0.8968, -0.2403, -0.3715, -0.8968, -0.2403, -0.3715, -0.8968, -0.2403, -0.3715, -0.8968, -0.2403, -0.3715, -0.8968, -0.2403, -0.3715, -0.8968, -0.2403, -0.3715, -0.6565, -0.6565, -0.3715, -0.6565, -0.6565, -0.3715, -0.6565, -0.6565, -0.3715, -0.6565, -0.6565, -0.3715, -0.6565, -0.6565, -0.3715, -0.6565, -0.6565, -0.3715, -0.2403, -0.8968, -0.3715, -0.2403, -0.8968, -0.3715, -0.2403, -0.8968, -0.3715, -0.2403, -0.8968, -0.3715, -0.2403, -0.8968, -0.3715, -0.2403, -0.8968, -0.3715, 0.2403, -0.8968, -0.3715, 0.2403, -0.8968, -0.3715, 0.2403, -0.8968, -0.3715, 0.2403, -0.8968, -0.3715, 0.2403, -0.8968, -0.3715, 0.2403, -0.8968, -0.3715, 0.6565, -0.6565, -0.3715, 0.6565, -0.6565, -0.3715, 0.6565, -0.6565, -0.3715, 0.6565, -0.6565, -0.3715, 0.6565, -0.6565, -0.3715, 0.6565, -0.6565, -0.3715, 0.8968, -0.2403, -0.3715, 0.8968, -0.2403, -0.3715, 0.8968, -0.2403, -0.3715, 0.8968, -0.2403, -0.3715, 0.8968, -0.2403, -0.3715, 0.8968, -0.2403, -0.3715, 0.8968, 0.2403, -0.3715, 0.8968, 0.2403, -0.3715, 0.8968, 0.2403, -0.3715, 0.8968, 0.2403, -0.3715, 0.8968, 0.2403, -0.3715, 0.8968, 0.2403, -0.3715, 0.7015, 0.7015, -0.1262, 0.7015, 0.7015, -0.1262, 0.7015, 0.7015, -0.1262, 0.7015, 0.7015, -0.1261, 0.7015, 0.7015, -0.1261, 0.7015, 0.7015, -0.1261, 0.2568, 0.9582, -0.1261, 0.2568, 0.9582, -0.1261, 0.2568, 0.9582, -0.1261, 0.2568, 0.9582, -0.1262, 0.2568, 0.9582, -0.1262, 0.2568, 0.9582, -0.1262, -0.2568, 0.9582, -0.1261, -0.2568, 0.9582, -0.1261, -0.2568, 0.9582, -0.1261, -0.2568, 0.9582, -0.1262, -0.2568, 0.9582, -0.1262, -0.2568, 0.9582, -0.1262, -0.7015, 0.7015, -0.1261, -0.7015, 0.7015, -0.1261, -0.7015, 0.7015, -0.1261, -0.7015, 0.7015, -0.1262, -0.7015, 0.7015, -0.1262, -0.7015, 0.7015, -0.1262, -0.9582, 0.2568, -0.1262, -0.9582, 0.2568, -0.1262, -0.9582, 0.2568, -0.1262, -0.9582, 0.2568, -0.1262, -0.9582, 0.2568, -0.1262, -0.9582, 0.2568, -0.1262, -0.9582, -0.2568, -0.1262, -0.9582, -0.2568, -0.1262, -0.9582, -0.2568, -0.1262, -0.9582, -0.2568, -0.1262, -0.9582, -0.2568, -0.1262, -0.9582, -0.2568, -0.1262, -0.7015, -0.7015, -0.1262, -0.7015, -0.7015, -0.1262, -0.7015, -0.7015, -0.1262, -0.7015, -0.7015, -0.1261, -0.7015, -0.7015, -0.1261, -0.7015, -0.7015, -0.1261, -0.2568, -0.9582, -0.1261, -0.2568, -0.9582, -0.1261, -0.2568, -0.9582, -0.1261, -0.2568, -0.9582, -0.1262, -0.2568, -0.9582, -0.1262, -0.2568, -0.9582, -0.1262, 0.2568, -0.9582, -0.1261, 0.2568, -0.9582, -0.1261, 0.2568, -0.9582, -0.1261, 0.2568, -0.9582, -0.1262, 0.2568, -0.9582, -0.1262, 0.2568, -0.9582, -0.1262, 0.7015, -0.7015, -0.1261, 0.7015, -0.7015, -0.1261, 0.7015, -0.7015, -0.1261, 0.7015, -0.7015, -0.1262, 0.7015, -0.7015, -0.1262, 0.7015, -0.7015, -0.1262, 0.9582, -0.2568, -0.1262, 0.9582, -0.2568, -0.1262, 0.9582, -0.2568, -0.1262, 0.9582, -0.2568, -0.1262, 0.9582, -0.2568, -0.1262, 0.9582, -0.2568, -0.1262, 0.9582, 0.2568, -0.1262, 0.9582, 0.2568, -0.1262, 0.9582, 0.2568, -0.1262, 0.9582, 0.2568, -0.1262, 0.9582, 0.2568, -0.1262, 0.9582, 0.2568, -0.1262, 0.7015, 0.7015, 0.1261, 0.7015, 0.7015, 0.1261, 0.7015, 0.7015, 0.1261, 0.7015, 0.7015, 0.1262, 0.7015, 0.7015, 0.1262, 0.7015, 0.7015, 0.1262, 0.2568, 0.9582, 0.1262, 0.2568, 0.9582, 0.1262, 0.2568, 0.9582, 0.1262, 0.2568, 0.9582, 0.1261, 0.2568, 0.9582, 0.1261, 0.2568, 0.9582, 0.1261, -0.2568, 0.9582, 0.1262, -0.2568, 0.9582, 0.1262, -0.2568, 0.9582, 0.1262, -0.2568, 0.9582, 0.1261, -0.2568, 0.9582, 0.1261, -0.2568, 0.9582, 0.1261, -0.7015, 0.7015, 0.1261, -0.7015, 0.7015, 0.1261, -0.7015, 0.7015, 0.1261, -0.7015, 0.7015, 0.1262, -0.7015, 0.7015, 0.1262, -0.7015, 0.7015, 0.1262, -0.9582, 0.2568, 0.1262, -0.9582, 0.2568, 0.1262, -0.9582, 0.2568, 0.1262, -0.9582, 0.2568, 0.1262, -0.9582, 0.2568, 0.1262, -0.9582, 0.2568, 0.1262, -0.9582, -0.2568, 0.1262, -0.9582, -0.2568, 0.1262, -0.9582, -0.2568, 0.1262, -0.9582, -0.2568, 0.1262, -0.9582, -0.2568, 0.1262, -0.9582, -0.2568, 0.1262, -0.7015, -0.7015, 0.1261, -0.7015, -0.7015, 0.1261, -0.7015, -0.7015, 0.1261, -0.7015, -0.7015, 0.1262, -0.7015, -0.7015, 0.1262, -0.7015, -0.7015, 0.1262, -0.2568, -0.9582, 0.1262, -0.2568, -0.9582, 0.1262, -0.2568, -0.9582, 0.1262, -0.2568, -0.9582, 0.1261, -0.2568, -0.9582, 0.1261, -0.2568, -0.9582, 0.1261, 0.2568, -0.9582, 0.1262, 0.2568, -0.9582, 0.1262, 0.2568, -0.9582, 0.1262, 0.2568, -0.9582, 0.1261, 0.2568, -0.9582, 0.1261, 0.2568, -0.9582, 0.1261, 0.7015, -0.7015, 0.1261, 0.7015, -0.7015, 0.1261, 0.7015, -0.7015, 0.1261, 0.7015, -0.7015, 0.1262, 0.7015, -0.7015, 0.1262, 0.7015, -0.7015, 0.1262, 0.9582, -0.2568, 0.1262, 0.9582, -0.2568, 0.1262, 0.9582, -0.2568, 0.1262, 0.9582, -0.2568, 0.1262, 0.9582, -0.2568, 0.1262, 0.9582, -0.2568, 0.1262, 0.9582, 0.2568, 0.1262, 0.9582, 0.2568, 0.1262, 0.9582, 0.2568, 0.1262, 0.9582, 0.2568, 0.1262, 0.9582, 0.2568, 0.1262, 0.9582, 0.2568, 0.1262, 0.6565, 0.6565, 0.3715, 0.6565, 0.6565, 0.3715, 0.6565, 0.6565, 0.3715, 0.6565, 0.6565, 0.3715, 0.6565, 0.6565, 0.3715, 0.6565, 0.6565, 0.3715, 0.2403, 0.8968, 0.3715, 0.2403, 0.8968, 0.3715, 0.2403, 0.8968, 0.3715, 0.2403, 0.8968, 0.3715, 0.2403, 0.8968, 0.3715, 0.2403, 0.8968, 0.3715, -0.2403, 0.8968, 0.3715, -0.2403, 0.8968, 0.3715, -0.2403, 0.8968, 0.3715, -0.2403, 0.8968, 0.3715, -0.2403, 0.8968, 0.3715, -0.2403, 0.8968, 0.3715, -0.6565, 0.6565, 0.3715, -0.6565, 0.6565, 0.3715, -0.6565, 0.6565, 0.3715, -0.6565, 0.6565, 0.3715, -0.6565, 0.6565, 0.3715, -0.6565, 0.6565, 0.3715, -0.8968, 0.2403, 0.3715, -0.8968, 0.2403, 0.3715, -0.8968, 0.2403, 0.3715, -0.8968, 0.2403, 0.3715, -0.8968, 0.2403, 0.3715, -0.8968, 0.2403, 0.3715, -0.8968, -0.2403, 0.3715, -0.8968, -0.2403, 0.3715, -0.8968, -0.2403, 0.3715, -0.8968, -0.2403, 0.3715, -0.8968, -0.2403, 0.3715, -0.8968, -0.2403, 0.3715, -0.6565, -0.6565, 0.3715, -0.6565, -0.6565, 0.3715, -0.6565, -0.6565, 0.3715, -0.6565, -0.6565, 0.3715, -0.6565, -0.6565, 0.3715, -0.6565, -0.6565, 0.3715, -0.2403, -0.8968, 0.3715, -0.2403, -0.8968, 0.3715, -0.2403, -0.8968, 0.3715, -0.2403, -0.8968, 0.3715, -0.2403, -0.8968, 0.3715, -0.2403, -0.8968, 0.3715, 0.2403, -0.8968, 0.3715, 0.2403, -0.8968, 0.3715, 0.2403, -0.8968, 0.3715, 0.2403, -0.8968, 0.3715, 0.2403, -0.8968, 0.3715, 0.2403, -0.8968, 0.3715, 0.6565, -0.6565, 0.3715, 0.6565, -0.6565, 0.3715, 0.6565, -0.6565, 0.3715, 0.6565, -0.6565, 0.3715, 0.6565, -0.6565, 0.3715, 0.6565, -0.6565, 0.3715, 0.8968, -0.2403, 0.3715, 0.8968, -0.2403, 0.3715, 0.8968, -0.2403, 0.3715, 0.8968, -0.2403, 0.3715, 0.8968, -0.2403, 0.3715, 0.8968, -0.2403, 0.3715, 0.8968, 0.2403, 0.3715, 0.8968, 0.2403, 0.3715, 0.8968, 0.2403, 0.3715, 0.8968, 0.2403, 0.3715, 0.8968, 0.2403, 0.3715, 0.8968, 0.2403, 0.3715, 0.5681, 0.5681, 0.5955, 0.5681, 0.5681, 0.5955, 0.5681, 0.5681, 0.5955, 0.5681, 0.5681, 0.5955, 0.5681, 0.5681, 0.5955, 0.5681, 0.5681, 0.5955, 0.2079, 0.776, 0.5955, 0.2079, 0.776, 0.5955, 0.2079, 0.776, 0.5955, 0.2079, 0.776, 0.5955, 0.2079, 0.776, 0.5955, 0.2079, 0.776, 0.5955, -0.2079, 0.776, 0.5955, -0.2079, 0.776, 0.5955, -0.2079, 0.776, 0.5955, -0.2079, 0.776, 0.5955, -0.2079, 0.776, 0.5955, -0.2079, 0.776, 0.5955, -0.5681, 0.5681, 0.5955, -0.5681, 0.5681, 0.5955, -0.5681, 0.5681, 0.5955, -0.5681, 0.5681, 0.5955, -0.5681, 0.5681, 0.5955, -0.5681, 0.5681, 0.5955, -0.776, 0.2079, 0.5955, -0.776, 0.2079, 0.5955, -0.776, 0.2079, 0.5955, -0.776, 0.2079, 0.5955, -0.776, 0.2079, 0.5955, -0.776, 0.2079, 0.5955, -0.776, -0.2079, 0.5955, -0.776, -0.2079, 0.5955, -0.776, -0.2079, 0.5955, -0.776, -0.2079, 0.5955, -0.776, -0.2079, 0.5955, -0.776, -0.2079, 0.5955, -0.5681, -0.5681, 0.5955, -0.5681, -0.5681, 0.5955, -0.5681, -0.5681, 0.5955, -0.5681, -0.5681, 0.5955, -0.5681, -0.5681, 0.5955, -0.5681, -0.5681, 0.5955, -0.2079, -0.776, 0.5955, -0.2079, -0.776, 0.5955, -0.2079, -0.776, 0.5955, -0.2079, -0.776, 0.5955, -0.2079, -0.776, 0.5955, -0.2079, -0.776, 0.5955, 0.2079, -0.776, 0.5955, 0.2079, -0.776, 0.5955, 0.2079, -0.776, 0.5955, 0.2079, -0.776, 0.5955, 0.2079, -0.776, 0.5955, 0.2079, -0.776, 0.5955, 0.5681, -0.5681, 0.5955, 0.5681, -0.5681, 0.5955, 0.5681, -0.5681, 0.5955, 0.5681, -0.5681, 0.5955, 0.5681, -0.5681, 0.5955, 0.5681, -0.5681, 0.5955, 0.776, -0.2079, 0.5955, 0.776, -0.2079, 0.5955, 0.776, -0.2079, 0.5955, 0.776, -0.2079, 0.5955, 0.776, -0.2079, 0.5955, 0.776, -0.2079, 0.5955, 0.776, 0.2079, 0.5955, 0.776, 0.2079, 0.5955, 0.776, 0.2079, 0.5955, 0.776, 0.2079, 0.5955, 0.776, 0.2079, 0.5955, 0.776, 0.2079, 0.5955, 0.4398, 0.4398, 0.783, 0.4398, 0.4398, 0.783, 0.4398, 0.4398, 0.783, 0.4398, 0.4398, 0.783, 0.4398, 0.4398, 0.783, 0.4398, 0.4398, 0.783, 0.161, 0.6008, 0.783, 0.161, 0.6008, 0.783, 0.161, 0.6008, 0.783, 0.161, 0.6008, 0.783, 0.161, 0.6008, 0.783, 0.161, 0.6008, 0.783, -0.161, 0.6008, 0.783, -0.161, 0.6008, 0.783, -0.161, 0.6008, 0.783, -0.161, 0.6008, 0.783, -0.161, 0.6008, 0.783, -0.161, 0.6008, 0.783, -0.4398, 0.4398, 0.783, -0.4398, 0.4398, 0.783, -0.4398, 0.4398, 0.783, -0.4398, 0.4398, 0.783, -0.4398, 0.4398, 0.783, -0.4398, 0.4398, 0.783, -0.6008, 0.161, 0.783, -0.6008, 0.161, 0.783, -0.6008, 0.161, 0.783, -0.6008, 0.161, 0.783, -0.6008, 0.161, 0.783, -0.6008, 0.161, 0.783, -0.6008, -0.161, 0.783, -0.6008, -0.161, 0.783, -0.6008, -0.161, 0.783, -0.6008, -0.161, 0.783, -0.6008, -0.161, 0.783, -0.6008, -0.161, 0.783, -0.4398, -0.4398, 0.783, -0.4398, -0.4398, 0.783, -0.4398, -0.4398, 0.783, -0.4398, -0.4398, 0.783, -0.4398, -0.4398, 0.783, -0.4398, -0.4398, 0.783, -0.161, -0.6008, 0.783, -0.161, -0.6008, 0.783, -0.161, -0.6008, 0.783, -0.161, -0.6008, 0.783, -0.161, -0.6008, 0.783, -0.161, -0.6008, 0.783, 0.161, -0.6008, 0.783, 0.161, -0.6008, 0.783, 0.161, -0.6008, 0.783, 0.161, -0.6008, 0.783, 0.161, -0.6008, 0.783, 0.161, -0.6008, 0.783, 0.4398, -0.4398, 0.783, 0.4398, -0.4398, 0.783, 0.4398, -0.4398, 0.783, 0.4398, -0.4398, 0.783, 0.4398, -0.4398, 0.783, 0.4398, -0.4398, 0.783, 0.6008, -0.161, 0.783, 0.6008, -0.161, 0.783, 0.6008, -0.161, 0.783, 0.6008, -0.161, 0.783, 0.6008, -0.161, 0.783, 0.6008, -0.161, 0.783, 0.6008, 0.161, 0.783, 0.6008, 0.161, 0.783, 0.6008, 0.161, 0.783, 0.6008, 0.161, 0.783, 0.6008, 0.161, 0.783, 0.6008, 0.161, 0.783, 0.2787, 0.2787, 0.9191, 0.2787, 0.2787, 0.9191, 0.2787, 0.2787, 0.9191, 0.2787, 0.2787, 0.9191, 0.2787, 0.2787, 0.9191, 0.2787, 0.2787, 0.9191, 0.102, 0.3807, 0.9191, 0.102, 0.3807, 0.9191, 0.102, 0.3807, 0.9191, 0.102, 0.3807, 0.9191, 0.102, 0.3807, 0.9191, 0.102, 0.3807, 0.9191, -0.102, 0.3807, 0.9191, -0.102, 0.3807, 0.9191, -0.102, 0.3807, 0.9191, -0.102, 0.3807, 0.9191, -0.102, 0.3807, 0.9191, -0.102, 0.3807, 0.9191, -0.2787, 0.2787, 0.9191, -0.2787, 0.2787, 0.9191, -0.2787, 0.2787, 0.9191, -0.2787, 0.2787, 0.9191, -0.2787, 0.2787, 0.9191, -0.2787, 0.2787, 0.9191, -0.3807, 0.102, 0.9191, -0.3807, 0.102, 0.9191, -0.3807, 0.102, 0.9191, -0.3807, 0.102, 0.9191, -0.3807, 0.102, 0.9191, -0.3807, 0.102, 0.9191, -0.3807, -0.102, 0.9191, -0.3807, -0.102, 0.9191, -0.3807, -0.102, 0.9191, -0.3807, -0.102, 0.9191, -0.3807, -0.102, 0.9191, -0.3807, -0.102, 0.9191, -0.2787, -0.2787, 0.9191, -0.2787, -0.2787, 0.9191, -0.2787, -0.2787, 0.9191, -0.2787, -0.2787, 0.9191, -0.2787, -0.2787, 0.9191, -0.2787, -0.2787, 0.9191, -0.102, -0.3807, 0.9191, -0.102, -0.3807, 0.9191, -0.102, -0.3807, 0.9191, -0.102, -0.3807, 0.9191, -0.102, -0.3807, 0.9191, -0.102, -0.3807, 0.9191, 0.102, -0.3807, 0.9191, 0.102, -0.3807, 0.9191, 0.102, -0.3807, 0.9191, 0.102, -0.3807, 0.9191, 0.102, -0.3807, 0.9191, 0.102, -0.3807, 0.9191, 0.2787, -0.2787, 0.9191, 0.2787, -0.2787, 0.9191, 0.2787, -0.2787, 0.9191, 0.2787, -0.2787, 0.9191, 0.2787, -0.2787, 0.9191, 0.2787, -0.2787, 0.9191, 0.3807, -0.102, 0.9191, 0.3807, -0.102, 0.9191, 0.3807, -0.102, 0.9191, 0.3807, -0.102, 0.9191, 0.3807, -0.102, 0.9191, 0.3807, -0.102, 0.9191, 0.3807, 0.102, 0.9191, 0.3807, 0.102, 0.9191, 0.3807, 0.102, 0.9191, 0.3807, 0.102, 0.9191, 0.3807, 0.102, 0.9191, 0.3807, 0.102, 0.9191, 0.09549, 0.09549, -0.9908, 0.09549, 0.09549, -0.9908, 0.09549, 0.09549, -0.9908, 0.03495, 0.1304, -0.9908, 0.03495, 0.1304, -0.9908, 0.03495, 0.1304, -0.9908, -0.03495, 0.1304, -0.9908, -0.03495, 0.1304, -0.9908, -0.03495, 0.1304, -0.9908, -0.09549, 0.09549, -0.9908, -0.09549, 0.09549, -0.9908, -0.09549, 0.09549, -0.9908, -0.1304, 0.03495, -0.9908, -0.1304, 0.03495, -0.9908, -0.1304, 0.03495, -0.9908, -0.1304, -0.03495, -0.9908, -0.1304, -0.03495, -0.9908, -0.1304, -0.03495, -0.9908, -0.09549, -0.09549, -0.9908, -0.09549, -0.09549, -0.9908, -0.09549, -0.09549, -0.9908, -0.03495, -0.1304, -0.9908, -0.03495, -0.1304, -0.9908, -0.03495, -0.1304, -0.9908, 0.03495, -0.1304, -0.9908, 0.03495, -0.1304, -0.9908, 0.03495, -0.1304, -0.9908, 0.09549, -0.09549, -0.9908, 0.09549, -0.09549, -0.9908, 0.09549, -0.09549, -0.9908, 0.1304, -0.03495, -0.9908, 0.1304, -0.03495, -0.9908, 0.1304, -0.03495, -0.9908, 0.1304, 0.03495, -0.9908, 0.1304, 0.03495, -0.9908, 0.1304, 0.03495, -0.9908, 0.09549, 0.09549, 0.9908, 0.09549, 0.09549, 0.9908, 0.09549, 0.09549, 0.9908, 0.03495, 0.1304, 0.9908, 0.03495, 0.1304, 0.9908, 0.03495, 0.1304, 0.9908, -0.03495, 0.1304, 0.9908, -0.03495, 0.1304, 0.9908, -0.03495, 0.1304, 0.9908, -0.09549, 0.09549, 0.9908, -0.09549, 0.09549, 0.9908, -0.09549, 0.09549, 0.9908, -0.1304, 0.03495, 0.9908, -0.1304, 0.03495, 0.9908, -0.1304, 0.03495, 0.9908, -0.1304, -0.03495, 0.9908, -0.1304, -0.03495, 0.9908, -0.1304, -0.03495, 0.9908, -0.09549, -0.09549, 0.9908, -0.09549, -0.09549, 0.9908, -0.09549, -0.09549, 0.9908, -0.03495, -0.1304, 0.9908, -0.03495, -0.1304, 0.9908, -0.03495, -0.1304, 0.9908, 0.03495, -0.1304, 0.9908, 0.03495, -0.1304, 0.9908, 0.03495, -0.1304, 0.9908, 0.09549, -0.09549, 0.9908, 0.09549, -0.09549, 0.9908, 0.09549, -0.09549, 0.9908, 0.1304, -0.03495, 0.9908, 0.1304, -0.03495, 0.9908, 0.1304, -0.03495, 0.9908, 0.1304, 0.03495, 0.9908, 0.1304, 0.03495, 0.9908, 0.1304, 0.03495, 0.9908, -0.5, 0.0, 0.866, -0.5, 0.0, 0.866, -0.5, 0.0, 0.866, -0.5, 0.0, 0.866, -0.5, 0.0, 0.866, -0.5, 0.0, 0.866, 0.5, 0.0, -0.866, 0.5, 0.0, -0.866, 0.5, 0.0, -0.866, 0.5, 0.0, -0.866, 0.5, 0.0, -0.866, 0.5, 0.0, -0.866, -0.08002, -0.9871, 0.1386, -0.08002, -0.9871, 0.1386, -0.08002, -0.9871, 0.1386, -0.08002, -0.9871, 0.1386, -0.08002, -0.9871, 0.1386, -0.08002, -0.9871, 0.1386, 0.6918, 0.0, 0.7221, 0.6918, 0.0, 0.7221, 0.6918, 0.0, 0.7221, 0.6918, 0.0, 0.7221, 0.6918, 0.0, 0.7221, 0.6918, 0.0, 0.7221, -0.08002, 0.9871, 0.1386, -0.08002, 0.9871, 0.1386, -0.08002, 0.9871, 0.1386, -0.08002, 0.9871, 0.1386, -0.08002, 0.9871, 0.1386, -0.08002, 0.9871, 0.1386, -0.9713, 0.0, -0.238, -0.9713, 0.0, -0.238, -0.9713, 0.0, -0.238, -0.9713, 0.0, -0.238, -0.9713, 0.0, -0.238, -0.9713, 0.0, -0.238, 0.866, 0.0, 0.5, 0.866, 0.0, 0.5, 0.866, 0.0, 0.5, 0.866, 0.0, 0.5, 0.866, 0.0, 0.5, 0.866, 0.0, 0.5, -0.866, 0.0, -0.5, -0.866, 0.0, -0.5, -0.866, 0.0, -0.5, -0.866, 0.0, -0.5, -0.866, 0.0, -0.5, -0.866, 0.0, -0.5, 0.1386, -0.9871, 0.08002, 0.1386, -0.9871, 0.08002, 0.1386, -0.9871, 0.08002, 0.1386, -0.9871, 0.08002, 0.1386, -0.9871, 0.08002, 0.1386, -0.9871, 0.08002, -0.238, 0.0, 0.9713, -0.238, 0.0, 0.9713, -0.238, 0.0, 0.9713, -0.238, 0.0, 0.9713, -0.238, 0.0, 0.9713, -0.238, 0.0, 0.9713, 0.1386, 0.9871, 0.08002, 0.1386, 0.9871, 0.08002, 0.1386, 0.9871, 0.08002, 0.1386, 0.9871, 0.08002, 0.1386, 0.9871, 0.08002, 0.1386, 0.9871, 0.08002, 0.7221, 0.0, -0.6918, 0.7221, 0.0, -0.6918, 0.7221, 0.0, -0.6918, 0.7221, 0.0, -0.6918, 0.7221, 0.0, -0.6918, 0.7221, 0.0, -0.6918, 1.0, 0.0, 0.0, 1.0, 0.0, 0.0, 1.0, 0.0, 0.0, 1.0, 0.0, 0.0, 1.0, 0.0, 0.0, 1.0, 0.0, 0.0, -1.0, 0.0, 0.0, -1.0, 0.0, 0.0, -1.0, 0.0, 0.0, -1.0, 0.0, 0.0, -1.0, 0.0, 0.0, -1.0, 0.0, 0.0, 0.16, -0.9871, 0.0, 0.16, -0.9871, 0.0, 0.16, -0.9871, 0.0, 0.16, -0.9871, 0.0, 0.16, -0.9871, 0.0, 0.16, -0.9871, 0.0, 0.2795, 0.0, 0.9602, 0.2795, 0.0, 0.9602, 0.2795, 0.0, 0.9602, 0.2795, 0.0, 0.9602, 0.2795, 0.0, 0.9602, 0.2795, 0.0, 0.9602, 0.16, 0.9871, 0.0, 0.16, 0.9871, 0.0, 0.16, 0.9871, 0.0, 0.16, 0.9871, 0.0, 0.16, 0.9871, 0.0, 0.16, 0.9871, 0.0, 0.2795, 0.0, -0.9602, 0.2795, 0.0, -0.9602, 0.2795, 0.0, -0.9602, 0.2795, 0.0, -0.9602, 0.2795, 0.0, -0.9602, 0.2795, 0.0, -0.9602, 0.866, 0.0, -0.5, 0.866, 0.0, -0.5, 0.866, 0.0, -0.5, 0.866, 0.0, -0.5, 0.866, 0.0, -0.5, 0.866, 0.0, -0.5, -0.866, 0.0, 0.5, -0.866, 0.0, 0.5, -0.866, 0.0, 0.5, -0.866, 0.0, 0.5, -0.866, 0.0, 0.5, -0.866, 0.0, 0.5, 0.1386, -0.9871, -0.08002, 0.1386, -0.9871, -0.08002, 0.1386, -0.9871, -0.08002, 0.1386, -0.9871, -0.08002, 0.1386, -0.9871, -0.08002, 0.1386, -0.9871, -0.08002, 0.7221, 0.0, 0.6918, 0.7221, 0.0, 0.6918, 0.7221, 0.0, 0.6918, 0.7221, 0.0, 0.6918, 0.7221, 0.0, 0.6918, 0.7221, 0.0, 0.6918, 0.1386, 0.9871, -0.08002, 0.1386, 0.9871, -0.08002, 0.1386, 0.9871, -0.08002, 0.1386, 0.9871, -0.08002, 0.1386, 0.9871, -0.08002, 0.1386, 0.9871, -0.08002, -0.238, 0.0, -0.9713, -0.238, 0.0, -0.9713, -0.238, 0.0, -0.9713, -0.238, 0.0, -0.9713, -0.238, 0.0, -0.9713, -0.238, 0.0, -0.9713, 0.5, 0.0, -0.866, 0.5, 0.0, -0.866, 0.5, 0.0, -0.866, 0.5, 0.0, -0.866, 0.5, 0.0, -0.866, 0.5, 0.0, -0.866, -0.5, 0.0, 0.866, -0.5, 0.0, 0.866, -0.5, 0.0, 0.866, -0.5, 0.0, 0.866, -0.5, 0.0, 0.866, -0.5, 0.0, 0.866, 0.08002, -0.9871, -0.1386, 0.08002, -0.9871, -0.1386, 0.08002, -0.9871, -0.1386, 0.08002, -0.9871, -0.1386, 0.08002, -0.9871, -0.1386, 0.08002, -0.9871, -0.1386, 0.9713, 0.0, 0.238, 0.9713, 0.0, 0.238, 0.9713, 0.0, 0.238, 0.9713, 0.0, 0.238, 0.9713, 0.0, 0.238, 0.9713, 0.0, 0.238, 0.08002, 0.9871, -0.1386, 0.08002, 0.9871, -0.1386, 0.08002, 0.9871, -0.1386, 0.08002, 0.9871, -0.1386, 0.08002, 0.9871, -0.1386, 0.08002, 0.9871, -0.1386, -0.6918, 0.0, -0.7221, -0.6918, 0.0, -0.7221, -0.6918, 0.0, -0.7221, -0.6918, 0.0, -0.7221, -0.6918, 0.0, -0.7221, -0.6918, 0.0, -0.7221, 0.5, 0.0, 0.866, 0.5, 0.0, 0.866, 0.5, 0.0, 0.866, 0.5, 0.0, 0.866, 0.5, 0.0, 0.866, 0.5, 0.0, 0.866, -0.5, 0.0, -0.866, -0.5, 0.0, -0.866, -0.5, 0.0, -0.866, -0.5, 0.0, -0.866, -0.5, 0.0, -0.866, -0.5, 0.0, -0.866, 0.08002, -0.9871, 0.1386, 0.08002, -0.9871, 0.1386, 0.08002, -0.9871, 0.1386, 0.08002, -0.9871, 0.1386, 0.08002, -0.9871, 0.1386, 0.08002, -0.9871, 0.1386, -0.6918, 0.0, 0.7221, -0.6918, 0.0, 0.7221, -0.6918, 0.0, 0.7221, -0.6918, 0.0, 0.7221, -0.6918, 0.0, 0.7221, -0.6918, 0.0, 0.7221, 0.08002, 0.9871, 0.1386, 0.08002, 0.9871, 0.1386, 0.08002, 0.9871, 0.1386, 0.08002, 0.9871, 0.1386, 0.08002, 0.9871, 0.1386, 0.08002, 0.9871, 0.1386, 0.9713, 0.0, -0.238, 0.9713, 0.0, -0.238, 0.9713, 0.0, -0.238, 0.9713, 0.0, -0.238, 0.9713, 0.0, -0.238, 0.9713, 0.0, -0.238, 0.0, 0.0, -1.0, 0.0, 0.0, -1.0, 0.0, 0.0, -1.0, 0.0, 0.0, -1.0, 0.0, 0.0, -1.0, 0.0, 0.0, -1.0, 0.0, 0.0, 1.0, 0.0, 0.0, 1.0, 0.0, 0.0, 1.0, 0.0, 0.0, 1.0, 0.0, 0.0, 1.0, 0.0, 0.0, 1.0, 0.0, -0.9871, -0.16, 0.0, -0.9871, -0.16, 0.0, -0.9871, -0.16, 0.0, -0.9871, -0.16, 0.0, -0.9871, -0.16, 0.0, -0.9871, -0.16, -0.9602, 0.0, -0.2795, -0.9602, 0.0, -0.2795, -0.9602, 0.0, -0.2795, -0.9602, 0.0, -0.2795, -0.9602, 0.0, -0.2795, -0.9602, 0.0, -0.2795, 0.0, 0.9871, -0.16, 0.0, 0.9871, -0.16, 0.0, 0.9871, -0.16, 0.0, 0.9871, -0.16, 0.0, 0.9871, -0.16, 0.0, 0.9871, -0.16, 0.9602, 0.0, -0.2795, 0.9602, 0.0, -0.2795, 0.9602, 0.0, -0.2795, 0.9602, 0.0, -0.2795, 0.9602, 0.0, -0.2795, 0.9602, 0.0, -0.2795, -0.5, 0.0, -0.866, -0.5, 0.0, -0.866, -0.5, 0.0, -0.866, -0.5, 0.0, -0.866, -0.5, 0.0, -0.866, -0.5, 0.0, -0.866, 0.5, 0.0, 0.866, 0.5, 0.0, 0.866, 0.5, 0.0, 0.866, 0.5, 0.0, 0.866, 0.5, 0.0, 0.866, 0.5, 0.0, 0.866, -0.08002, -0.9871, -0.1386, -0.08002, -0.9871, -0.1386, -0.08002, -0.9871, -0.1386, -0.08002, -0.9871, -0.1386, -0.08002, -0.9871, -0.1386, -0.08002, -0.9871, -0.1386, -0.9713, 0.0, 0.238, -0.9713, 0.0, 0.238, -0.9713, 0.0, 0.238, -0.9713, 0.0, 0.238, -0.9713, 0.0, 0.238, -0.9713, 0.0, 0.238, -0.08002, 0.9871, -0.1386, -0.08002, 0.9871, -0.1386, -0.08002, 0.9871, -0.1386, -0.08002, 0.9871, -0.1386, -0.08002, 0.9871, -0.1386, -0.08002, 0.9871, -0.1386, 0.6918, 0.0, -0.7221, 0.6918, 0.0, -0.7221, 0.6918, 0.0, -0.7221, 0.6918, 0.0, -0.7221, 0.6918, 0.0, -0.7221, 0.6918, 0.0, -0.7221, -0.866, 0.0, -0.5, -0.866, 0.0, -0.5, -0.866, 0.0, -0.5, -0.866, 0.0, -0.5, -0.866, 0.0, -0.5, -0.866, 0.0, -0.5, 0.866, 0.0, 0.5, 0.866, 0.0, 0.5, 0.866, 0.0, 0.5, 0.866, 0.0, 0.5, 0.866, 0.0, 0.5, 0.866, 0.0, 0.5, -0.1386, -0.9871, -0.08002, -0.1386, -0.9871, -0.08002, -0.1386, -0.9871, -0.08002, -0.1386, -0.9871, -0.08002, -0.1386, -0.9871, -0.08002, -0.1386, -0.9871, -0.08002, -0.7221, 0.0, 0.6918, -0.7221, 0.0, 0.6918, -0.7221, 0.0, 0.6918, -0.7221, 0.0, 0.6918, -0.7221, 0.0, 0.6918, -0.7221, 0.0, 0.6918, -0.1386, 0.9871, -0.08002, -0.1386, 0.9871, -0.08002, -0.1386, 0.9871, -0.08002, -0.1386, 0.9871, -0.08002, -0.1386, 0.9871, -0.08002, -0.1386, 0.9871, -0.08002, 0.238, 0.0, -0.9713, 0.238, 0.0, -0.9713, 0.238, 0.0, -0.9713, 0.238, 0.0, -0.9713, 0.238, 0.0, -0.9713, 0.238, 0.0, -0.9713, -1.0, 0.0, 0.0, -1.0, 0.0, 0.0, -1.0, 0.0, 0.0, -1.0, 0.0, 0.0, -1.0, 0.0, 0.0, -1.0, 0.0, 0.0, 1.0, 0.0, 0.0, 1.0, 0.0, 0.0, 1.0, 0.0, 0.0, 1.0, 0.0, 0.0, 1.0, 0.0, 0.0, 1.0, 0.0, 0.0, -0.16, -0.9871, 0.0, -0.16, -0.9871, 0.0, -0.16, -0.9871, 0.0, -0.16, -0.9871, 0.0, -0.16, -0.9871, 0.0, -0.16, -0.9871, 0.0, -0.2795, 0.0, 0.9602, -0.2795, 0.0, 0.9602, -0.2795, 0.0, 0.9602, -0.2795, 0.0, 0.9602, -0.2795, 0.0, 0.9602, -0.2795, 0.0, 0.9602, -0.16, 0.9871, 0.0, -0.16, 0.9871, 0.0, -0.16, 0.9871, 0.0, -0.16, 0.9871, 0.0, -0.16, 0.9871, 0.0, -0.16, 0.9871, 0.0, -0.2795, 0.0, -0.9602, -0.2795, 0.0, -0.9602, -0.2795, 0.0, -0.9602, -0.2795, 0.0, -0.9601, -0.2795, 0.0, -0.9601, -0.2795, 0.0, -0.9601, -0.866, 0.0, 0.5, -0.866, 0.0, 0.5, -0.866, 0.0, 0.5, -0.866, 0.0, 0.5, -0.866, 0.0, 0.5, -0.866, 0.0, 0.5, 0.866, 0.0, -0.5, 0.866, 0.0, -0.5, 0.866, 0.0, -0.5, 0.866, 0.0, -0.5, 0.866, 0.0, -0.5, 0.866, 0.0, -0.5, -0.1386, -0.9871, 0.08002, -0.1386, -0.9871, 0.08002, -0.1386, -0.9871, 0.08002, -0.1386, -0.9871, 0.08002, -0.1386, -0.9871, 0.08002, -0.1386, -0.9871, 0.08002, 0.238, 0.0, 0.9713, 0.238, 0.0, 0.9713, 0.238, 0.0, 0.9713, 0.238, 0.0, 0.9713, 0.238, 0.0, 0.9713, 0.238, 0.0, 0.9713, -0.1386, 0.9871, 0.08002, -0.1386, 0.9871, 0.08002, -0.1386, 0.9871, 0.08002, -0.1386, 0.9871, 0.08002, -0.1386, 0.9871, 0.08002, -0.1386, 0.9871, 0.08002, -0.7221, 0.0, -0.6918, -0.7221, 0.0, -0.6918, -0.7221, 0.0, -0.6918, -0.7221, 0.0, -0.6918, -0.7221, 0.0, -0.6918, -0.7221, 0.0, -0.6918])] * 3)])
me_mesh_002 = bpy.data.meshes.new('Mesh.002')
me_mesh_002.from_pydata([(1.742, 0.9272, 0.4306), (1.757, 0.6172, 1.0), (2.018, 0.2184, 1.128), (2.001, -0.1984, 1.157), (2.49, 0.007637, 0.3715), (2.228, -0.3831, -0.2215), (2.214, 0.379, -0.2413), (1.847, 0.009421, -0.6003), (0.9763, 0.5693, -0.5801), (1.823, 0.7204, -0.2364), (0.6878, 0.9202, 0.5479), (0.801, 0.5775, 1.073), (0.7525, 0.9557, -0.06692), (0.2322, 1.068, 0.831), (-0.1762, 1.164, -0.002996), (-0.2197, 1.062, 1.179), (0.2016, 0.7018, 1.543), (-0.7301, 0.6776, 1.615), (-0.6201, 1.048, 0.9093), (-1.336, 0.6582, 0.8789), (-0.9044, 0.912, -0.1128), (-0.9567, 0.6314, -0.6417), (-0.2267, 0.3599, -1.087), (0.03693, 1.059, -0.5198), (-0.2142, -0.3592, -1.094), (-0.8825, -0.9053, -0.1469), (-0.4156, -1.159, 0.7956), (-0.217, -1.014, 1.263), (-0.736, -0.6733, 1.617), (-0.2125, -0.4148, 1.889), (-0.7616, -0.1055, 1.882), (-0.2218, 0.3807, 1.91), (-0.918, 0.1807, 1.737), (0.208, 0.009396, 1.863), (0.2148, -0.7073, 1.531), (0.8417, -0.3211, 1.236), (0.9287, -0.6007, 1.014), (0.8679, 0.1715, 1.248), (0.6859, -0.9188, 0.5487), (1.745, -0.9276, 0.4191), (0.6181, -0.9858, -0.09641), (1.822, -0.7231, -0.253), (1.076, -0.0008468, -0.7602), (0.1948, -0.3993, -1.077), (0.1979, 0.3948, -1.079), (0.9633, -0.5812, -0.5734), (2.244, -0.6414, 0.3924), (1.769, -0.6118, 1.005), (0.01273, -1.07, -0.5033), (0.1951, -1.082, 0.8415), (-1.385, -0.004916, 1.226), (-1.352, -0.571, 0.9408), (-1.065, -0.9139, 0.4414), (-0.943, -0.6401, -0.6342), (-0.9862, 3.237e-09, -0.922), (-1.768, 0.0, -0.959), (-2.036, -0.6498, -0.6618), (-2.343, -0.0007957, -0.7815), (-2.202, -0.8623, -0.2157), (-2.276, -0.7337, 0.4073), (-1.884, -0.8915, 0.3637), (-2.145, -0.1864, 0.8628), (-2.099, 0.2188, 0.8708), (-2.11, 0.7017, 0.5918), (-2.373, 0.7717, 0.01056), (-1.852, 0.9688, -0.0527), (-2.035, 0.6507, -0.6619), (-2.688, 0.001341, -0.2922), (-2.637, 0.2212, 0.3655), (-2.633, -0.2447, 0.3473), (-1.076, 0.9197, 0.2675), (2.243, 0.6408, 0.3913)], [], [(0, 1, 71), (4, 5, 6), (9, 7, 8), (12, 9, 8), (9, 12, 0), (0, 12, 10), (12, 23, 13), (13, 14, 15), (11, 13, 16), (16, 15, 31), (15, 17, 31), (17, 15, 18), (18, 19, 17), (19, 18, 70), (48, 53, 24), (25, 53, 48), (27, 28, 26), (28, 29, 30), (31, 30, 29), (17, 32, 30), (35, 33, 34), (37, 35, 3), (42, 43, 44), (8, 42, 44), (23, 8, 44), (7, 45, 42), (42, 45, 43), (46, 39, 41), (5, 46, 41), (47, 39, 46), (40, 41, 39), (49, 27, 26), (54, 53, 55), (21, 54, 55), (55, 56, 57), (51, 61, 59), (64, 65, 66), (10, 11, 1, 0), (68, 67, 69), (64, 68, 63), (68, 64, 67), (52, 51, 60), (32, 50, 30), (19, 50, 17), (19, 62, 50), (61, 51, 50), (50, 28, 30), (34, 27, 49), (26, 51, 52), (43, 48, 24), (23, 44, 22), (20, 14, 23), (0, 71, 9), (4, 6, 71), (4, 46, 5), (4, 71, 2), (46, 4, 3), (1, 2, 71), (9, 6, 7), (47, 46, 3), (7, 5, 41), (2, 1, 37), (8, 7, 42), (7, 41, 45), (31, 17, 30), (8, 23, 12), (40, 38, 49), (45, 48, 43), (23, 21, 20), (17, 50, 32), (37, 11, 16), (33, 37, 16), (33, 35, 37), (33, 31, 29), (27, 34, 29), (51, 26, 28), (19, 63, 62), (66, 57, 67), (58, 67, 56), (57, 56, 67), (4, 2, 3), (6, 5, 7), (25, 48, 26, 52), (14, 13, 23), (10, 13, 11), (18, 20, 70), (23, 22, 21), (38, 39, 47, 36), (27, 29, 28), (40, 39, 38), (45, 41, 40), (40, 49, 48), (45, 40, 48), (35, 36, 47, 3), (36, 49, 38), (69, 67, 58, 59), (34, 33, 29), (51, 28, 50), (22, 24, 54), (55, 53, 56), (58, 60, 59), (60, 51, 59), (63, 65, 64), (66, 55, 57), (61, 62, 68, 69), (70, 20, 65), (56, 53, 25, 58), (58, 25, 52, 60), (24, 22, 44, 43), (54, 24, 53), (14, 20, 18, 15), (16, 13, 15), (70, 65, 63, 19), (71, 6, 9), (2, 37, 3), (1, 11, 37), (10, 12, 13), (35, 34, 49), (49, 36, 35), (31, 33, 16), (48, 49, 26), (62, 61, 50), (21, 22, 54), (66, 65, 20, 21), (66, 21, 55), (63, 68, 62), (64, 66, 67), (61, 69, 59)])
me_mesh_002.materials.append(mat_cloudmaterial)
me_mesh_002.use_remesh_preserve_volume = False
me_mesh_002.use_remesh_preserve_attributes = False
me_mesh_002.use_mirror_vertex_groups = False
me_mesh_002.update()

# ---- objects
ob_node_0 = bpy.data.objects.new('node-0', me_buffer_0_mesh_0)
ob_cloud = bpy.data.objects.new('Cloud', me_mesh_002)

# ---- transforms, parenting, visibility, modifiers, constraints
ob_node_0.location = (-1.453, 0.6182, 1.162)
ob_node_0.rotation_mode = 'QUATERNION'
ob_node_0.rotation_quaternion = (1.0, 0.0, 0.0, 0.0)
ob_node_0.scale = (0.8469, 0.8469, 0.8469)
ob_cloud.location = (0.0, 0.0, 0.0)
ob_cloud.scale = (0.8647, 0.8647, 0.8647)
ob_cloud.lineart.crease_threshold = 0.0

# ---- collection membership
scene.collection.objects.link(ob_node_0)
col_collection_1.objects.link(ob_cloud)

# ---- scene / render settings (as saved in the file)
scene.frame_start = 1; scene.frame_end = 250; scene.frame_set(1)
scene.render.engine = 'BLENDER_EEVEE_NEXT'
scene.render.resolution_percentage = 50
scene.render.dither_intensity = 0.0
scene.cycles.use_denoising = False
scene.cycles.samples = 128
scene.cycles.sampling_pattern = 'TABULATED_SOBOL'
scene.cycles.light_sampling_threshold = 0.0
scene.cycles.use_adaptive_sampling = False
scene.cycles.use_light_tree = False
scene.cycles.blur_glossy = 0.0
scene.cycles.sample_clamp_indirect = 0.0
scene.view_settings.view_transform = 'Standard'
bpy.context.view_layer.update()

# ---- added for rendering (the .blend has no active camera and no usable light): camera, sun
cam_auto = bpy.data.cameras.new('AutoCamera')
cam_auto.lens = 50.0
cam_auto.sensor_width = 36.0
cam_auto.clip_end = 1000.0
ob_auto_camera = bpy.data.objects.new('AutoCamera', cam_auto)
scene.collection.objects.link(ob_auto_camera)
ob_auto_camera.location = (5.79946, -7.19027, 5.79098)
ob_auto_camera.rotation_euler = (1.09748, -7.21219e-08, 0.694738)
scene.camera = ob_auto_camera
light_auto_sun = bpy.data.lights.new('AutoSun', 'SUN')
light_auto_sun.energy = 3.0
light_auto_sun.angle = 0.0523599
ob_auto_sun = bpy.data.objects.new('AutoSun', light_auto_sun)
scene.collection.objects.link(ob_auto_sun)
ob_auto_sun.rotation_euler = (0.872665, 0.174533, 0.523599)
bpy.context.view_layer.update()
